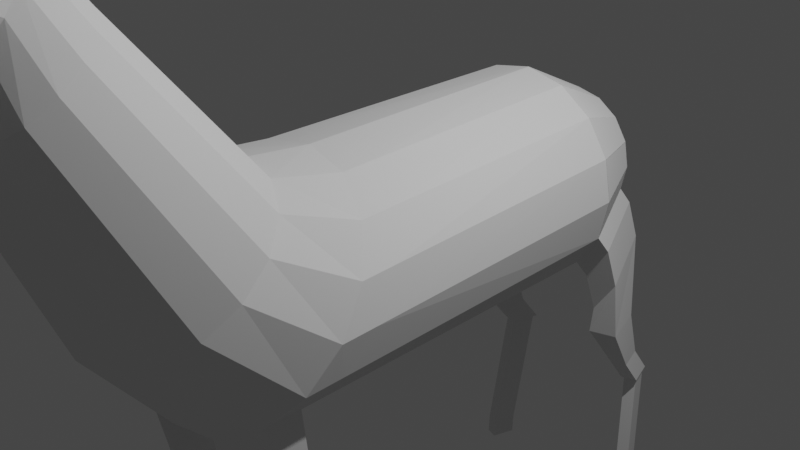 # Source: DEER.blend  (saved by Blender 2.93.21; exported with 4.5.12 LTS)
import bpy
from mathutils import Matrix  # noqa: F401  (used for matrix-valued properties, if any)

bpy.ops.wm.read_factory_settings(use_empty=True)
scene = bpy.context.scene
scene.name = 'Scene'

# ---- collections
col_collection = bpy.data.collections.new('Collection'); scene.collection.children.link(col_collection)

# ---- world
world_world = bpy.data.worlds.new('World'); scene.world = world_world
world_world.use_nodes = True; world_world.node_tree.nodes.clear()
_N = world_world.node_tree.nodes; _L = world_world.node_tree.links
n0 = _N.new('ShaderNodeOutputWorld'); n0.name = 'World Output'; n0.location = (300, 300)
n1 = _N.new('ShaderNodeBackground'); n1.name = 'Background'; n1.location = (10, 300)
n1.inputs[0].default_value = (0.05088, 0.05088, 0.05088, 1.0)
_L.new(n1.outputs[0], n0.inputs[0])
n0.is_active_output = True
world_world.color = (0.05088, 0.05088, 0.05088)
world_world.use_sun_shadow = False
world_world.sun_shadow_jitter_overblur = 0.0

# ---- cameras
cam_camera = bpy.data.cameras.new('Camera')
cam_camera.clip_end = 100.0
cam_camera.ortho_scale = 7.314

# ---- lights
light_light = bpy.data.lights.new('Light', 'POINT')
light_light.transmission_factor = 0.0
light_light.energy = 1000.0
light_light.shadow_soft_size = 0.1
light_light.shadow_maximum_resolution = 0.006
light_light.use_absolute_resolution = True

# ---- meshes
me_cylinder = bpy.data.meshes.new('Cylinder')
me_cylinder.from_pydata([(0.4576, 1.096, -1.093), (0.5371, 1.036, 0.6855), (0.8456, 0.8363, -1.093), (0.9924, 0.7909, 0.7891), (1.105, 0.4484, -1.093), (1.297, 0.4238, 0.9443), (1.196, -0.009243, -1.093), (1.403, -0.009243, 1.127), (1.105, -0.4669, -1.093), (1.297, -0.4423, 1.31), (0.8456, -0.8548, -1.093), (0.9924, -0.8093, 1.465), (0.4576, -1.114, -1.093), (0.5371, -1.055, 1.569), (-0.4576, -1.114, -1.093), (-0.5371, -1.055, 1.569), (-0.8456, -0.8548, -1.093), (-0.9924, -0.8093, 1.465), (-1.105, -0.4669, -1.093), (-1.297, -0.4423, 1.31), (-1.196, -0.009243, -1.093), (-1.403, -0.009243, 1.127), (-1.105, 0.4484, -1.093), (-0.8456, 0.8363, -1.093), (-0.4576, 1.096, -1.093), (-0.5371, 1.036, 0.6855), (0.4248, 1.145, 1.085), (0.7849, 1.005, 1.198), (1.026, 0.7964, 1.367), (1.11, 0.55, 1.566), (1.026, 0.3037, 1.765), (0.7849, 0.0948, 1.934), (0.4248, -0.04476, 2.047), (-0.4248, -0.04476, 2.047), (-0.7849, 0.0948, 1.934), (-1.026, 0.3037, 1.765), (-0.4248, 1.145, 1.085), (0.2887, 0.6878, -1.62), (0.5335, 0.5242, -1.62), (0.697, 0.2795, -1.62), (0.7544, -0.009243, -1.62), (0.697, -0.298, -1.62), (0.5335, -0.5427, -1.62), (0.2887, -0.7063, -1.62), (-0.2887, -0.7063, -1.62), (-0.5335, -0.5427, -1.62), (-0.697, -0.298, -1.62), (-0.7544, -0.009243, -1.62), (-0.697, 0.2795, -1.62), (-0.5335, 0.5242, -1.62), (-0.2887, 0.6878, -1.62), (0.05627, 0.03816, -1.813), (0.104, 0.02704, -1.813), (0.1358, 0.01039, -1.813), (0.147, -0.009243, -1.812), (0.1358, -0.02888, -1.812), (0.104, -0.04553, -1.812), (0.05627, -0.05665, -1.812), (-0.05627, -0.05665, -1.812), (-0.104, -0.04553, -1.812), (-0.1358, -0.02888, -1.812), (-0.147, -0.009243, -1.812), (-0.1358, 0.01039, -1.813), (-0.104, 0.02704, -1.813), (-0.05627, 0.03816, -1.813), (0.5289, 1.042, 0.5016), (0.9772, 0.7956, 0.5945), (1.277, 0.4263, 0.7336), (1.382, -0.009243, 0.8976), (1.277, -0.4448, 1.062), (0.9772, -0.814, 1.201), (0.5289, -1.061, 1.294), (-0.5289, -1.061, 1.294), (-0.9772, -0.814, 1.201), (-1.277, -0.4448, 1.062), (-1.382, -0.009243, 0.8976), (-0.5289, 1.042, 0.5016), (0.4632, -2.617, 1.39), (0.9192, -2.622, 1.282), (0.8818, -2.614, 1.045), (0.4298, -2.614, 1.143), (0.5408, -4.625, 1.293), (0.7823, -4.627, 1.236), (0.7625, -4.623, 1.11), (0.523, -4.623, 1.162), (1.146, -0.6667, -1.175), (0.8865, -1.055, -1.175), (0.738, -0.4978, -1.702), (0.5744, -0.7426, -1.702), (1.192, -1.126, -1.253), (0.9328, -1.514, -1.253), (0.7842, -0.9569, -1.78), (0.6207, -1.202, -1.78), (1.226, -1.796, -1.286), (0.923, -1.81, -1.236), (0.9837, -1.869, -1.655), (0.7923, -1.878, -1.623), (1.105, -2.439, -1.554), (0.9161, -2.447, -1.523), (0.9538, -2.484, -1.783), (0.8348, -2.489, -1.764), (1.085, -2.805, -1.722), (0.8963, -2.813, -1.691), (0.934, -2.85, -1.952), (0.8151, -2.855, -1.932), (1.048, -2.811, -1.747), (0.9051, -2.818, -1.723), (0.9337, -2.845, -1.921), (0.8434, -2.85, -1.906), (1.165, -4.469, -1.664), (1.022, -4.476, -1.64), (1.051, -4.504, -1.838), (0.9607, -4.508, -1.823), (0.1728, 0.4079, -1.812), (0.3193, 0.31, -1.812), (0.4171, 0.1635, -1.812), (0.4515, -0.009243, -1.812), (0.4171, -0.182, -1.812), (0.3193, -0.3285, -1.812), (0.1728, -0.4264, -1.812), (-0.1728, -0.4264, -1.812), (-0.3193, -0.3285, -1.812), (-0.4171, -0.182, -1.812), (-0.4515, -0.009243, -1.812), (-0.4171, 0.1635, -1.812), (-0.3193, 0.31, -1.812), (-0.1728, 0.4079, -1.812), (0.004762, -0.1115, -1.896), (0.08882, -0.1137, -1.893), (0.1601, -0.1199, -1.884), (0.2077, -0.1291, -1.871), (0.2244, -0.14, -1.855), (0.2077, -0.1509, -1.839), (0.1601, -0.1602, -1.826), (0.08882, -0.1663, -1.817), (0.004762, -0.1685, -1.814), (-0.0793, -0.1663, -1.817), (-0.1506, -0.1602, -1.826), (-0.1982, -0.1509, -1.839), (-0.2149, -0.14, -1.855), (-0.1982, -0.1291, -1.871), (-0.1506, -0.1199, -1.884), (-0.0793, -0.1137, -1.893), (0.0, 1.187, -1.093), (0.0, 1.122, 0.6491), (-0.4576, 1.096, -1.093), (-0.5371, 1.036, 0.6855), (-0.8456, 0.8363, -1.093), (-0.9924, 0.7909, 0.7891), (-1.105, 0.4484, -1.093), (-1.297, 0.4238, 0.9443), (-1.196, -0.009243, -1.093), (-1.403, -0.009243, 1.127), (-1.105, -0.4669, -1.093), (-1.297, -0.4423, 1.31), (-0.8456, -0.8548, -1.093), (-0.9924, -0.8093, 1.465), (-0.4576, -1.114, -1.093), (-0.5371, -1.055, 1.569), (0.0, -1.205, -1.093), (0.0, -1.141, 1.605), (0.4576, -1.114, -1.093), (0.5371, -1.055, 1.569), (0.8456, -0.8548, -1.093), (0.9924, -0.8093, 1.465), (1.105, -0.4669, -1.093), (1.297, -0.4423, 1.31), (1.196, -0.009243, -1.093), (1.403, -0.009243, 1.127), (1.105, 0.4484, -1.093), (0.8456, 0.8363, -1.093), (0.4576, 1.096, -1.093), (0.5371, 1.036, 0.6855), (-0.4248, 1.145, 1.085), (0.0, 1.194, 1.045), (-0.7849, 1.005, 1.198), (-1.026, 0.7964, 1.367), (-1.11, 0.55, 1.566), (-1.026, 0.3037, 1.765), (-0.7849, 0.0948, 1.934), (-0.4248, -0.04476, 2.047), (0.0, -0.09377, 2.087), (0.4248, -0.04476, 2.047), (0.7849, 0.0948, 1.934), (1.026, 0.3037, 1.765), (0.4248, 1.145, 1.085), (0.0, 0.7452, -1.62), (-0.2887, 0.6878, -1.62), (-0.5335, 0.5242, -1.62), (-0.697, 0.2795, -1.62), (-0.7544, -0.009243, -1.62), (-0.697, -0.298, -1.62), (-0.5335, -0.5427, -1.62), (-0.2887, -0.7063, -1.62), (0.0, -0.7637, -1.62), (0.2887, -0.7063, -1.62), (0.5335, -0.5427, -1.62), (0.697, -0.298, -1.62), (0.7544, -0.009243, -1.62), (0.697, 0.2795, -1.62), (0.5335, 0.5242, -1.62), (0.2887, 0.6878, -1.62), (0.0, 0.04207, -1.813), (-0.05627, 0.03816, -1.813), (-0.104, 0.02704, -1.813), (-0.1358, 0.01039, -1.813), (-0.147, -0.009243, -1.812), (-0.1358, -0.02888, -1.812), (-0.104, -0.04553, -1.812), (-0.05627, -0.05665, -1.812), (0.0, -0.06056, -1.812), (0.05627, -0.05665, -1.812), (0.104, -0.04553, -1.812), (0.1358, -0.02888, -1.812), (0.147, -0.009243, -1.812), (0.1358, 0.01039, -1.813), (0.104, 0.02704, -1.813), (0.05627, 0.03816, -1.813), (0.0, 1.129, 0.469), (-0.5289, 1.042, 0.5016), (-0.9772, 0.7956, 0.5945), (-1.277, 0.4263, 0.7336), (-1.382, -0.009243, 0.8976), (-1.277, -0.4448, 1.062), (-0.9772, -0.814, 1.201), (-0.5289, -1.061, 1.294), (0.0, -1.147, 1.326), (0.5289, -1.061, 1.294), (0.9772, -0.814, 1.201), (1.277, -0.4448, 1.062), (1.382, -0.009243, 0.8976), (0.5289, 1.042, 0.5016), (-0.4632, -2.617, 1.39), (-0.9192, -2.622, 1.282), (-0.8818, -2.614, 1.045), (-0.4298, -2.614, 1.143), (-0.5408, -4.625, 1.293), (-0.7823, -4.627, 1.236), (-0.7625, -4.623, 1.11), (-0.523, -4.623, 1.162), (-1.146, -0.6667, -1.175), (-0.8865, -1.055, -1.175), (-0.738, -0.4978, -1.702), (-0.5744, -0.7426, -1.702), (-1.192, -1.126, -1.253), (-0.9328, -1.514, -1.253), (-0.7842, -0.9569, -1.78), (-0.6207, -1.202, -1.78), (-1.226, -1.796, -1.286), (-0.923, -1.81, -1.236), (-0.9837, -1.869, -1.655), (-0.7923, -1.878, -1.623), (-1.105, -2.439, -1.554), (-0.9161, -2.447, -1.523), (-0.9538, -2.484, -1.783), (-0.8348, -2.489, -1.764), (-1.085, -2.805, -1.722), (-0.8963, -2.813, -1.691), (-0.934, -2.85, -1.952), (-0.8151, -2.855, -1.932), (-1.048, -2.811, -1.747), (-0.9051, -2.818, -1.723), (-0.9337, -2.845, -1.921), (-0.8434, -2.85, -1.906), (-1.165, -4.469, -1.664), (-1.022, -4.476, -1.64), (-1.051, -4.504, -1.838), (-0.9607, -4.508, -1.823), (0.0, 0.4423, -1.812), (-0.1728, 0.4079, -1.812), (-0.3193, 0.31, -1.812), (-0.4171, 0.1635, -1.812), (-0.4515, -0.009243, -1.812), (-0.4171, -0.182, -1.812), (-0.3193, -0.3285, -1.812), (-0.1728, -0.4264, -1.812), (0.0, -0.4608, -1.812), (0.1728, -0.4264, -1.812), (0.3193, -0.3285, -1.812), (0.4171, -0.182, -1.812), (0.4515, -0.009243, -1.812), (0.4171, 0.1635, -1.812), (0.3193, 0.31, -1.812), (0.1728, 0.4079, -1.812), (-0.004762, -0.08871, -1.856), (-0.06103, -0.09262, -1.856), (-0.1087, -0.1037, -1.855), (-0.1406, -0.1204, -1.855), (-0.1518, -0.14, -1.855), (-0.1406, -0.1597, -1.855), (-0.1087, -0.1763, -1.855), (-0.06103, -0.1874, -1.854), (-0.004762, -0.1913, -1.854), (0.0515, -0.1874, -1.854), (0.0992, -0.1763, -1.855), (0.1311, -0.1597, -1.855), (0.1423, -0.14, -1.855), (0.1311, -0.1204, -1.855), (0.0992, -0.1037, -1.855), (0.0515, -0.09262, -1.856), (0.004762, -0.3029, -1.94), (0.08882, -0.3051, -1.937), (0.1601, -0.3113, -1.928), (0.2077, -0.3205, -1.915), (0.2244, -0.3314, -1.899), (0.2077, -0.3423, -1.883), (0.1601, -0.3516, -1.87), (0.08882, -0.3577, -1.861), (0.004762, -0.3599, -1.858), (-0.0793, -0.3577, -1.861), (-0.1506, -0.3516, -1.87), (-0.1982, -0.3423, -1.883), (-0.2149, -0.3314, -1.899), (-0.1982, -0.3205, -1.915), (-0.1506, -0.3113, -1.928), (-0.0793, -0.3051, -1.937), (0.004762, -0.3793, -1.945), (0.06617, -0.3809, -1.943), (0.1182, -0.3854, -1.936), (0.153, -0.3921, -1.926), (0.1652, -0.4001, -1.915), (0.153, -0.408, -1.903), (0.1182, -0.4148, -1.894), (0.06617, -0.4193, -1.887), (0.004762, -0.4209, -1.885), (-0.05664, -0.4193, -1.887), (-0.1087, -0.4148, -1.894), (-0.1435, -0.408, -1.903), (-0.1557, -0.4001, -1.915), (-0.1435, -0.3921, -1.926), (-0.1087, -0.3854, -1.936), (-0.05664, -0.3809, -1.943), (0.004762, -0.4688, -1.948), (0.0354, -0.4696, -1.947), (0.06138, -0.4719, -1.944), (0.07874, -0.4753, -1.939), (0.08483, -0.4792, -1.933), (0.07874, -0.4832, -1.927), (0.06138, -0.4866, -1.923), (0.0354, -0.4888, -1.919), (0.004762, -0.4896, -1.918), (-0.02588, -0.4888, -1.919), (-0.05186, -0.4866, -1.923), (-0.06922, -0.4832, -1.927), (-0.07531, -0.4792, -1.933), (-0.06922, -0.4753, -1.939), (-0.05186, -0.4719, -1.944), (-0.02588, -0.4696, -1.947), (0.3505, 2.85, 1.882), (0.5984, 2.754, 1.96), (0.7641, 2.61, 2.076), (0.8223, 2.441, 2.214), (0.7641, 2.271, 2.351), (0.5984, 2.127, 2.467), (0.3505, 2.031, 2.545), (-0.2345, 2.031, 2.545), (-0.4825, 2.127, 2.467), (-0.2345, 2.85, 1.882), (0.05798, 2.884, 1.855), (-0.4825, 2.754, 1.96), (-0.6481, 2.61, 2.076), (-0.7063, 2.441, 2.214), (-0.6481, 2.271, 2.351), (-0.4825, 2.127, 2.467), (0.05798, 1.998, 2.572), (0.2782, 3.44, 2.129), (0.4848, 3.332, 2.178), (0.6229, 3.17, 2.252), (0.6714, 2.98, 2.34), (0.6229, 2.789, 2.427), (0.4848, 2.627, 2.501), (0.2782, 2.519, 2.551), (-0.2093, 2.519, 2.551), (-0.416, 2.627, 2.501), (-0.2093, 3.44, 2.129), (0.03441, 3.478, 2.111), (-0.416, 3.332, 2.178), (-0.5541, 3.17, 2.252), (-0.6025, 2.98, 2.34), (-0.5541, 2.789, 2.427), (-0.416, 2.627, 2.501), (0.03441, 2.481, 2.568), (0.2782, 3.767, 2.529), (0.5209, 3.633, 2.563), (0.67, 3.434, 2.622), (0.6714, 3.243, 2.684), (0.6229, 3.026, 2.748), (0.4848, 2.842, 2.802), (0.2782, 2.719, 2.838), (-0.2093, 2.719, 2.838), (-0.416, 2.842, 2.802), (-0.2093, 3.767, 2.588), (0.03441, 3.81, 2.575), (-0.452, 3.632, 2.621), (-0.6012, 3.434, 2.622), (-0.6025, 3.243, 2.684), (-0.5541, 3.026, 2.748), (-0.416, 2.842, 2.802), (0.03441, 2.676, 2.851), (0.1932, 3.531, 2.879), (0.3349, 3.441, 2.896), (0.4295, 3.306, 2.921), (0.4628, 3.147, 2.951), (0.4295, 2.988, 2.981), (0.3349, 2.853, 3.006), (0.1932, 2.763, 3.023), (-0.141, 2.763, 3.023), (-0.2827, 2.853, 3.006), (-0.141, 3.531, 2.879), (0.02608, 3.562, 2.873), (-0.2827, 3.441, 2.896), (-0.3774, 3.306, 2.921), (-0.4106, 3.147, 2.951), (-0.3774, 2.988, 2.981), (-0.2827, 2.853, 3.006), (0.02608, 2.732, 3.029), (0.08338, 3.275, 3.246), (0.1411, 3.243, 3.258), (0.1796, 3.194, 3.276), (0.1932, 3.137, 3.297), (0.1796, 3.079, 3.318), (0.1411, 3.03, 3.336), (0.1673, 2.969, 3.353), (-0.1292, 2.969, 3.353), (-0.1104, 3.03, 3.336), (-0.05274, 3.275, 3.246), (0.01532, 3.287, 3.242), (-0.1104, 3.243, 3.258), (-0.149, 3.194, 3.276), (-0.1625, 3.137, 3.297), (-0.149, 3.079, 3.318), (-0.1104, 3.03, 3.336), (0.01907, 2.961, 3.357), (0.07478, 3.264, 3.336), (0.1259, 3.242, 3.344), (0.1601, 3.211, 3.355), (0.1721, 3.173, 3.369), (0.1601, 3.136, 3.383), (0.1259, 3.105, 3.394), (0.07478, 3.083, 3.402), (-0.04583, 3.083, 3.402), (-0.09696, 3.105, 3.394), (-0.04583, 3.264, 3.336), (0.01447, 3.271, 3.333), (-0.09696, 3.242, 3.344), (-0.1311, 3.211, 3.355), (-0.1431, 3.173, 3.369), (-0.1311, 3.136, 3.383), (-0.09696, 3.105, 3.394), (0.01447, 3.076, 3.405), (0.02608, 2.719, 2.885), (0.1932, 2.752, 2.886), (-0.141, 2.752, 2.886), (0.01907, 2.803, 3.245), (0.1673, 2.812, 3.243), (-0.1292, 2.812, 3.243), (0.2782, 3.575, 2.318), (0.03441, 2.562, 2.651), (-0.2093, 3.575, 2.318), (-0.5541, 2.887, 2.584), (0.2782, 2.602, 2.635), (-0.416, 2.716, 2.649), (0.03441, 3.615, 2.303), (-0.6025, 3.088, 2.506), (0.4848, 2.716, 2.649), (0.7255, 3.241, 2.615), (-0.416, 2.716, 2.649), (-0.6216, 3.34, 2.657), (-0.512, 3.564, 2.582), (0.6302, 3.526, 2.578), (-0.2093, 2.602, 2.693), (0.6714, 3.088, 2.506), (0.6229, 2.887, 2.584), (1.177, 3.376, 2.586), (-1.001, 3.609, 2.675), (-0.9579, 4.026, 2.557), (1.165, 3.88, 2.533), (1.452, 3.89, 2.628), (-1.21, 4.071, 2.655), (-1.166, 4.284, 2.59), (1.427, 4.095, 2.604), (0.5874, 3.537, 2.517), (0.7142, 3.159, 2.567), (1.161, 3.915, 2.473), (1.237, 3.308, 2.545), (1.493, 4.189, 2.547), (1.533, 3.862, 2.586), (-0.6582, 3.256, 2.633), (-0.5159, 3.548, 2.537), (-1.079, 3.537, 2.66), (-0.9791, 4.023, 2.513), (-1.305, 4.031, 2.635), (-1.241, 4.34, 2.541), (0.5652, 3.55, 2.569), (0.692, 3.172, 2.618), (1.211, 3.323, 2.596), (1.135, 3.929, 2.524), (1.467, 4.204, 2.598), (1.508, 3.877, 2.636), (-0.3535, 3.4, 2.861), (0.4801, 3.432, 2.798), (0.4801, 3.406, 2.775), (0.4801, 3.366, 2.759), (0.4801, 3.318, 2.753), (0.4801, 3.271, 2.759), (0.4801, 3.231, 2.774), (0.4801, 3.204, 2.797), (-0.3819, 3.427, 2.844), (-0.3681, 3.198, 2.824), (0.5136, 3.432, 2.806), (0.542, 3.406, 2.789), (0.561, 3.366, 2.778), (0.5677, 3.318, 2.774), (0.561, 3.271, 2.778), (0.542, 3.231, 2.789), (0.5136, 3.204, 2.805), (-0.3279, 3.225, 2.824), (-0.3011, 3.265, 2.825), (0.5275, 3.432, 2.825), (0.5677, 3.405, 2.825), (0.5945, 3.365, 2.825), (0.6039, 3.318, 2.825), (0.5945, 3.27, 2.825), (0.5677, 3.23, 2.824), (0.5275, 3.203, 2.824), (-0.2917, 3.313, 2.825), (-0.3011, 3.36, 2.825), (0.5136, 3.432, 2.844), (0.542, 3.405, 2.861), (0.561, 3.365, 2.871), (0.5677, 3.317, 2.875), (0.561, 3.27, 2.871), (0.542, 3.23, 2.86), (0.5136, 3.203, 2.844), (-0.3279, 3.4, 2.825), (-0.3681, 3.427, 2.825), (0.4801, 3.432, 2.852), (0.4801, 3.405, 2.875), (0.4801, 3.364, 2.891), (0.4801, 3.317, 2.896), (0.4801, 3.27, 2.89), (0.4801, 3.23, 2.875), (0.4801, 3.203, 2.852), (-0.3819, 3.199, 2.805), (0.4801, 3.441, 2.825), (0.4467, 3.432, 2.844), (0.4183, 3.405, 2.861), (0.3993, 3.365, 2.871), (0.3926, 3.317, 2.875), (0.3993, 3.27, 2.871), (0.4183, 3.23, 2.86), (0.4467, 3.203, 2.844), (-0.3535, 3.226, 2.789), (-0.3346, 3.266, 2.778), (0.4328, 3.432, 2.825), (0.3926, 3.405, 2.825), (0.3658, 3.365, 2.825), (0.3564, 3.318, 2.825), (0.3658, 3.27, 2.825), (0.3926, 3.23, 2.824), (0.4328, 3.203, 2.824), (0.4801, 3.194, 2.824), (-0.3279, 3.313, 2.774), (0.4467, 3.432, 2.806), (0.4183, 3.406, 2.789), (0.3993, 3.366, 2.778), (0.3926, 3.318, 2.774), (0.3993, 3.271, 2.778), (0.4183, 3.231, 2.789), (0.4467, 3.204, 2.805), (-0.3346, 3.361, 2.778), (-0.3535, 3.401, 2.789), (-0.3819, 3.427, 2.806), (-0.4154, 3.199, 2.797), (-0.4154, 3.226, 2.774), (-0.4154, 3.265, 2.817), (-0.4154, 3.313, 2.812), (-0.4154, 3.36, 2.817), (-0.4154, 3.401, 2.775), (-0.4154, 3.427, 2.798), (-0.3346, 3.359, 2.871), (-0.3279, 3.312, 2.875), (-0.3346, 3.265, 2.871), (-0.3535, 3.225, 2.86), (-0.3819, 3.198, 2.844), (-0.4154, 3.427, 2.852), (-0.4154, 3.4, 2.875), (-0.4154, 3.359, 2.891), (-0.4154, 3.312, 2.896), (-0.4154, 3.265, 2.89), (-0.4154, 3.225, 2.875), (-0.4154, 3.198, 2.852), (-0.4154, 3.436, 2.825), (-0.4489, 3.427, 2.844), (-0.4773, 3.4, 2.861), (-0.4963, 3.359, 2.871), (-0.5029, 3.312, 2.875), (-0.4963, 3.265, 2.871), (-0.4773, 3.225, 2.86), (-0.4489, 3.198, 2.844), (-0.4628, 3.427, 2.825), (-0.5029, 3.4, 2.825), (-0.5298, 3.36, 2.825), (-0.5392, 3.313, 2.825), (-0.5298, 3.265, 2.825), (-0.5029, 3.225, 2.824), (-0.4628, 3.198, 2.824), (-0.4154, 3.189, 2.824), (-0.4489, 3.427, 2.806), (-0.4773, 3.401, 2.789), (-0.4963, 3.361, 2.778), (-0.5029, 3.313, 2.774), (-0.4963, 3.266, 2.778), (-0.4773, 3.226, 2.789), (-0.4489, 3.199, 2.805), (0.5408, -4.866, 1.298), (0.7823, -4.868, 1.241), (0.7625, -4.864, 1.115), (0.523, -4.864, 1.167), (1.165, -4.711, -1.659), (1.022, -4.717, -1.635), (1.051, -4.745, -1.833), (0.9607, -4.749, -1.818), (-0.5408, -4.866, 1.298), (-0.7823, -4.868, 1.241), (-0.7625, -4.864, 1.115), (-0.523, -4.864, 1.167), (-1.165, -4.711, -1.659), (-1.022, -4.717, -1.635), (-1.051, -4.745, -1.833), (-0.9607, -4.749, -1.818), (-0.602, 3.28, 2.663), (-0.4597, 3.571, 2.567), (-0.9306, 4.059, 2.543), (-1.031, 3.573, 2.69), (-1.256, 4.068, 2.665), (-1.192, 4.377, 2.572), (-0.6448, 3.322, 2.627), (-0.5352, 3.546, 2.553), (-0.9758, 4.003, 2.528), (-1.019, 3.586, 2.645), (-1.228, 4.048, 2.625), (-1.184, 4.261, 2.561), (0.6418, 3.515, 2.541), (0.7372, 3.231, 2.578), (1.19, 3.364, 2.549), (1.179, 3.869, 2.496), (1.441, 4.084, 2.567), (1.466, 3.879, 2.591)], [], [(218, 144, 1, 65), (65, 1, 3, 66), (66, 3, 5, 67), (67, 5, 7, 68), (68, 7, 9, 69), (69, 9, 11, 70), (70, 11, 78, 79), (71, 13, 160, 226), (226, 160, 15, 72), (72, 15, 17, 73), (73, 17, 19, 74), (74, 19, 21, 75), (7, 5, 28, 29), (76, 25, 144, 218), (159, 14, 44, 194), (15, 160, 181, 33), (3, 1, 26, 27), (13, 11, 31, 32), (9, 7, 29, 30), (17, 15, 33, 34), (5, 3, 27, 28), (160, 13, 32, 181), (1, 144, 174, 26), (11, 9, 30, 31), (19, 17, 34, 35), (144, 25, 36, 174), (45, 46, 122, 121), (22, 23, 49, 48), (0, 2, 38, 37), (10, 12, 43, 42), (18, 20, 47, 46), (6, 8, 41, 40), (14, 16, 45, 44), (23, 24, 50, 49), (2, 4, 39, 38), (12, 159, 194, 43), (143, 0, 37, 186), (20, 22, 48, 47), (42, 41, 87, 88), (16, 18, 46, 45), (24, 143, 186, 50), (4, 6, 40, 39), (39, 40, 116, 115), (46, 47, 123, 122), (40, 41, 117, 116), (47, 48, 124, 123), (41, 42, 118, 117), (48, 49, 125, 124), (42, 43, 119, 118), (49, 50, 126, 125), (43, 194, 276, 119), (186, 37, 113, 268), (50, 186, 268, 126), (194, 44, 120, 276), (37, 38, 114, 113), (44, 45, 121, 120), (38, 39, 115, 114), (58, 59, 137, 136), (24, 76, 218, 143), (18, 74, 75, 20), (16, 73, 74, 18), (14, 72, 73, 16), (159, 226, 72, 14), (12, 71, 226, 159), (10, 70, 71, 12), (8, 69, 70, 10), (6, 68, 69, 8), (4, 67, 68, 6), (2, 66, 67, 4), (0, 65, 66, 2), (143, 218, 65, 0), (80, 79, 83, 84), (11, 13, 77, 78), (13, 71, 80, 77), (71, 70, 79, 80), (110, 112, 622, 620), (79, 78, 82, 83), (77, 80, 84, 81), (78, 77, 81, 82), (85, 86, 90, 89), (8, 10, 86, 85), (10, 42, 88, 86), (41, 8, 85, 87), (91, 89, 93, 95), (87, 85, 89, 91), (88, 87, 91, 92), (86, 88, 92, 90), (95, 93, 97, 99), (92, 91, 95, 96), (90, 92, 96, 94), (89, 90, 94, 93), (100, 99, 103, 104), (96, 95, 99, 100), (94, 96, 100, 98), (93, 94, 98, 97), (102, 104, 108, 106), (98, 100, 104, 102), (97, 98, 102, 101), (99, 97, 101, 103), (107, 105, 109, 111), (101, 102, 106, 105), (103, 101, 105, 107), (104, 103, 107, 108), (239, 236, 623, 626), (108, 107, 111, 112), (106, 108, 112, 110), (105, 106, 110, 109), (51, 202, 268, 113), (52, 51, 113, 114), (53, 52, 114, 115), (54, 53, 115, 116), (55, 54, 116, 117), (56, 55, 117, 118), (57, 56, 118, 119), (210, 57, 119, 276), (58, 210, 276, 120), (59, 58, 120, 121), (60, 59, 121, 122), (61, 60, 122, 123), (62, 61, 123, 124), (63, 62, 124, 125), (64, 63, 125, 126), (202, 64, 126, 268), (139, 140, 313, 312), (52, 53, 130, 129), (59, 60, 138, 137), (53, 54, 131, 130), (60, 61, 139, 138), (54, 55, 132, 131), (61, 62, 140, 139), (55, 56, 133, 132), (62, 63, 141, 140), (56, 57, 134, 133), (63, 64, 142, 141), (57, 210, 135, 134), (202, 51, 128, 127), (64, 202, 127, 142), (210, 58, 136, 135), (51, 52, 129, 128), (218, 219, 146, 144), (219, 220, 148, 146), (220, 221, 150, 148), (221, 222, 152, 150), (222, 223, 154, 152), (223, 224, 156, 154), (224, 234, 233, 156), (225, 226, 160, 158), (226, 227, 162, 160), (227, 228, 164, 162), (228, 229, 166, 164), (229, 230, 168, 166), (152, 177, 176, 150), (231, 218, 144, 172), (159, 194, 195, 161), (162, 182, 181, 160), (148, 175, 173, 146), (158, 180, 179, 156), (154, 178, 177, 152), (164, 183, 182, 162), (150, 176, 175, 148), (160, 181, 180, 158), (146, 173, 174, 144), (156, 179, 178, 154), (166, 184, 183, 164), (144, 174, 185, 172), (196, 278, 279, 197), (169, 199, 200, 170), (145, 187, 188, 147), (155, 192, 193, 157), (165, 197, 198, 167), (151, 190, 191, 153), (161, 195, 196, 163), (170, 200, 201, 171), (147, 188, 189, 149), (157, 193, 194, 159), (143, 186, 187, 145), (167, 198, 199, 169), (192, 243, 242, 191), (163, 196, 197, 165), (171, 201, 186, 143), (149, 189, 190, 151), (189, 271, 272, 190), (197, 279, 280, 198), (190, 272, 273, 191), (198, 280, 281, 199), (191, 273, 274, 192), (199, 281, 282, 200), (192, 274, 275, 193), (200, 282, 283, 201), (193, 275, 276, 194), (186, 268, 269, 187), (201, 283, 268, 186), (194, 276, 277, 195), (187, 269, 270, 188), (195, 277, 278, 196), (188, 270, 271, 189), (211, 293, 294, 212), (171, 143, 218, 231), (165, 167, 230, 229), (163, 165, 229, 228), (161, 163, 228, 227), (159, 161, 227, 226), (157, 159, 226, 225), (155, 157, 225, 224), (153, 155, 224, 223), (151, 153, 223, 222), (149, 151, 222, 221), (147, 149, 221, 220), (145, 147, 220, 219), (143, 145, 219, 218), (235, 239, 238, 234), (156, 233, 232, 158), (158, 232, 235, 225), (225, 235, 234, 224), (112, 111, 621, 622), (234, 238, 237, 233), (232, 236, 239, 235), (233, 237, 236, 232), (240, 244, 245, 241), (153, 240, 241, 155), (155, 241, 243, 192), (191, 242, 240, 153), (246, 250, 248, 244), (242, 246, 244, 240), (243, 247, 246, 242), (241, 245, 247, 243), (250, 254, 252, 248), (247, 251, 250, 246), (245, 249, 251, 247), (244, 248, 249, 245), (255, 259, 258, 254), (251, 255, 254, 250), (249, 253, 255, 251), (248, 252, 253, 249), (257, 261, 263, 259), (253, 257, 259, 255), (252, 256, 257, 253), (254, 258, 256, 252), (262, 266, 264, 260), (256, 260, 261, 257), (258, 262, 260, 256), (259, 263, 262, 258), (237, 238, 625, 624), (263, 267, 266, 262), (261, 265, 267, 263), (260, 264, 265, 261), (203, 269, 268, 202), (204, 270, 269, 203), (205, 271, 270, 204), (206, 272, 271, 205), (207, 273, 272, 206), (208, 274, 273, 207), (209, 275, 274, 208), (210, 276, 275, 209), (211, 277, 276, 210), (212, 278, 277, 211), (213, 279, 278, 212), (214, 280, 279, 213), (215, 281, 280, 214), (216, 282, 281, 215), (217, 283, 282, 216), (202, 268, 283, 217), (284, 299, 298, 297, 296, 295, 294, 293, 292, 291, 290, 289, 288, 287, 286, 285), (204, 286, 287, 205), (212, 294, 295, 213), (205, 287, 288, 206), (213, 295, 296, 214), (206, 288, 289, 207), (214, 296, 297, 215), (207, 289, 290, 208), (215, 297, 298, 216), (208, 290, 291, 209), (216, 298, 299, 217), (209, 291, 292, 210), (202, 284, 285, 203), (217, 299, 284, 202), (210, 292, 293, 211), (203, 285, 286, 204), (311, 312, 328, 327), (132, 133, 306, 305), (140, 141, 314, 313), (133, 134, 307, 306), (141, 142, 315, 314), (134, 135, 308, 307), (127, 128, 301, 300), (142, 127, 300, 315), (135, 136, 309, 308), (128, 129, 302, 301), (136, 137, 310, 309), (129, 130, 303, 302), (137, 138, 311, 310), (130, 131, 304, 303), (138, 139, 312, 311), (131, 132, 305, 304), (317, 318, 334, 333), (304, 305, 321, 320), (312, 313, 329, 328), (305, 306, 322, 321), (313, 314, 330, 329), (306, 307, 323, 322), (314, 315, 331, 330), (307, 308, 324, 323), (300, 301, 317, 316), (315, 300, 316, 331), (308, 309, 325, 324), (301, 302, 318, 317), (309, 310, 326, 325), (302, 303, 319, 318), (310, 311, 327, 326), (303, 304, 320, 319), (332, 333, 334, 335, 336, 337, 338, 339, 340, 341, 342, 343, 344, 345, 346, 347), (325, 326, 342, 341), (318, 319, 335, 334), (326, 327, 343, 342), (319, 320, 336, 335), (327, 328, 344, 343), (320, 321, 337, 336), (328, 329, 345, 344), (321, 322, 338, 337), (329, 330, 346, 345), (322, 323, 339, 338), (330, 331, 347, 346), (323, 324, 340, 339), (316, 317, 333, 332), (331, 316, 332, 347), (324, 325, 341, 340), (34, 33, 355, 356), (178, 179, 363, 362), (28, 27, 349, 350), (29, 28, 350, 351), (30, 29, 351, 352), (174, 173, 357, 358), (31, 30, 352, 353), (173, 175, 359, 357), (32, 31, 353, 354), (175, 176, 360, 359), (181, 32, 354, 364), (176, 177, 361, 360), (26, 174, 358, 348), (33, 181, 364, 355), (177, 178, 362, 361), (27, 26, 348, 349), (364, 354, 371, 381), (348, 358, 375, 365), (362, 363, 380, 379), (355, 364, 381, 372), (349, 348, 365, 366), (356, 355, 372, 373), (350, 349, 366, 367), (358, 357, 374, 375), (351, 350, 367, 368), (357, 359, 376, 374), (352, 351, 368, 369), (359, 360, 377, 376), (353, 352, 369, 370), (360, 361, 378, 377), (354, 353, 370, 371), (361, 362, 379, 378), (472, 471, 385, 386), (632, 631, 394, 393), (464, 472, 386, 387), (631, 463, 395, 394), (460, 464, 387, 388), (463, 459, 396, 395), (457, 460, 388, 398), (456, 462, 392, 382), (459, 461, 397, 396), (470, 457, 398, 389), (493, 456, 382, 383), (466, 470, 389, 390), (494, 493, 383, 384), (462, 458, 391, 392), (471, 494, 384, 385), (458, 632, 393, 391), (388, 387, 404, 405), (395, 396, 413, 412), (398, 388, 405, 415), (382, 392, 409, 399), (396, 397, 414, 413), (389, 398, 415, 406), (383, 382, 399, 400), (390, 389, 406, 407), (384, 383, 400, 401), (392, 391, 408, 409), (385, 384, 401, 402), (391, 393, 410, 408), (386, 385, 402, 403), (393, 394, 411, 410), (387, 386, 403, 404), (394, 395, 412, 411), (409, 408, 425, 426), (402, 401, 418, 419), (408, 410, 427, 425), (403, 402, 419, 420), (410, 411, 428, 427), (404, 403, 420, 421), (411, 412, 429, 428), (405, 404, 421, 422), (412, 413, 430, 429), (406, 415, 450, 452), (399, 409, 426, 416), (413, 414, 431, 430), (423, 406, 452, 455), (400, 399, 416, 417), (407, 406, 423, 424), (401, 400, 417, 418), (429, 430, 447, 446), (432, 422, 439, 449), (416, 426, 443, 433), (430, 431, 448, 447), (423, 432, 449, 440), (417, 416, 433, 434), (424, 423, 440, 441), (418, 417, 434, 435), (426, 425, 442, 443), (419, 418, 435, 436), (425, 427, 444, 442), (420, 419, 436, 437), (427, 428, 445, 444), (421, 420, 437, 438), (428, 429, 446, 445), (422, 421, 438, 439), (450, 451, 454, 453), (452, 450, 453, 455), (415, 405, 451, 450), (405, 422, 454, 451), (433, 443, 442, 444, 445, 446, 447, 448, 441, 440, 449, 439, 438, 437, 436, 435, 434), (369, 368, 471, 472), (379, 380, 461, 459), (372, 381, 457, 470), (376, 377, 631, 632), (366, 365, 456, 493), (370, 369, 472, 464), (373, 372, 470, 466), (377, 378, 463, 631), (367, 366, 493, 494), (375, 374, 458, 462), (371, 370, 464, 460), (365, 375, 462, 456), (368, 367, 494, 471), (378, 379, 459, 463), (381, 371, 460, 457), (374, 376, 632, 458), (633, 632, 488, 490), (497, 498, 486, 485), (636, 633, 490, 492), (498, 495, 484, 486), (482, 481, 483, 484), (484, 483, 485, 486), (495, 494, 482, 484), (496, 497, 485, 483), (494, 493, 481, 482), (493, 496, 483, 481), (488, 487, 489, 490), (490, 489, 491, 492), (634, 635, 491, 489), (632, 631, 487, 488), (635, 636, 492, 491), (631, 634, 489, 487), (480, 476, 646, 647), (478, 474, 640, 641), (465, 469, 493, 494), (473, 465, 494, 495), (469, 476, 496, 493), (480, 477, 498, 497), (477, 473, 495, 498), (476, 480, 497, 496), (506, 505, 514, 515), (504, 503, 512, 513), (502, 501, 510, 511), (500, 544, 509), (561, 506, 515), (505, 504, 513, 514), (503, 502, 511, 512), (501, 500, 509, 510), (511, 510, 519, 520), (509, 544, 518), (561, 515, 524), (514, 513, 522, 523), (512, 511, 520, 521), (510, 509, 518, 519), (515, 514, 523, 524), (513, 512, 521, 522), (561, 524, 533), (523, 522, 531, 532), (521, 520, 529, 530), (519, 518, 527, 528), (524, 523, 532, 533), (522, 521, 530, 531), (520, 519, 528, 529), (518, 544, 527), (528, 527, 536, 537), (533, 532, 541, 542), (531, 530, 539, 540), (529, 528, 537, 538), (527, 544, 536), (561, 533, 542), (532, 531, 540, 541), (530, 529, 538, 539), (542, 541, 550, 551), (540, 539, 548, 549), (538, 537, 546, 547), (536, 544, 545), (561, 542, 551), (541, 540, 549, 550), (539, 538, 547, 548), (537, 536, 545, 546), (545, 544, 554), (561, 551, 560), (550, 549, 558, 559), (548, 547, 556, 557), (546, 545, 554, 555), (551, 550, 559, 560), (549, 548, 557, 558), (547, 546, 555, 556), (559, 558, 567, 568), (557, 556, 565, 566), (555, 554, 563, 564), (560, 559, 568, 569), (558, 557, 566, 567), (556, 555, 564, 565), (554, 544, 563), (561, 560, 569), (569, 568, 505, 506), (567, 566, 503, 504), (565, 564, 501, 502), (563, 544, 500), (561, 569, 506), (568, 567, 504, 505), (566, 565, 502, 503), (564, 563, 500, 501), (573, 574, 552, 543), (575, 576, 562, 553), (577, 578, 571, 570), (579, 592, 572), (607, 573, 543), (574, 575, 553, 552), (576, 577, 570, 562), (578, 579, 572, 571), (570, 571, 534, 526), (572, 592, 535), (607, 543, 508), (552, 553, 517, 516), (562, 570, 526, 525), (571, 572, 535, 534), (543, 552, 516, 508), (553, 562, 525, 517), (607, 508, 584), (516, 517, 582, 583), (525, 526, 580, 581), (534, 535, 507, 499), (508, 516, 583, 584), (517, 525, 581, 582), (526, 534, 499, 580), (535, 592, 507), (499, 507, 585, 586), (584, 583, 590, 591), (582, 581, 588, 589), (580, 499, 586, 587), (507, 592, 585), (607, 584, 591), (583, 582, 589, 590), (581, 580, 587, 588), (591, 590, 598, 599), (589, 588, 596, 597), (587, 586, 594, 595), (585, 592, 593), (607, 591, 599), (590, 589, 597, 598), (588, 587, 595, 596), (586, 585, 593, 594), (593, 592, 600), (607, 599, 606), (598, 597, 604, 605), (596, 595, 602, 603), (594, 593, 600, 601), (599, 598, 605, 606), (597, 596, 603, 604), (595, 594, 601, 602), (605, 604, 612, 613), (603, 602, 610, 611), (601, 600, 608, 609), (606, 605, 613, 614), (604, 603, 611, 612), (602, 601, 609, 610), (600, 592, 608), (607, 606, 614), (614, 613, 574, 573), (612, 611, 576, 575), (610, 609, 578, 577), (608, 592, 579), (607, 614, 573), (613, 612, 575, 574), (611, 610, 577, 576), (609, 608, 579, 578), (617, 616, 615, 618), (619, 620, 622, 621), (625, 626, 623, 624), (627, 629, 630, 628), (238, 239, 626, 625), (111, 109, 619, 621), (82, 81, 615, 616), (265, 264, 627, 628), (83, 82, 616, 617), (266, 267, 630, 629), (81, 84, 618, 615), (267, 265, 628, 630), (84, 83, 617, 618), (264, 266, 629, 627), (236, 237, 624, 623), (109, 110, 620, 619), (468, 467, 631, 632), (475, 468, 632, 633), (467, 474, 634, 631), (478, 479, 636, 635), (479, 475, 633, 636), (474, 478, 635, 634), (640, 637, 638, 639, 642, 641), (479, 478, 641, 642), (468, 475, 639, 638), (475, 479, 642, 639), (474, 467, 637, 640), (467, 468, 638, 637), (646, 643, 644, 645, 648, 647), (477, 480, 647, 648), (465, 473, 645, 644), (473, 477, 648, 645), (476, 469, 643, 646), (469, 465, 644, 643), (432, 423, 455, 453, 454, 422)])
_uv = me_cylinder.uv_layers.new(name='UVMap')
_uv.uv.foreach_set('vector', [1.0, 0.9483, 1.0, 1.0, 0.9375, 1.0, 0.9375, 0.9483, 0.9375, 0.9483, 0.9375, 1.0, 0.875, 1.0, 0.875, 0.9483, 0.875, 0.9483, 0.875, 1.0, 0.8125, 1.0, 0.8125, 0.9483, 0.8125, 0.9483, 0.8125, 1.0, 0.75, 1.0, 0.75, 0.9483, 0.75, 0.9483, 0.75, 1.0, 0.6875, 1.0, 0.6875, 0.9483, 0.6875, 0.9483, 0.6875, 1.0, 0.625, 1.0, 0.625, 0.9483, 0.625, 0.9483, 0.625, 1.0, 0.625, 1.0, 0.625, 0.9483, 0.5625, 0.9483, 0.5625, 1.0, 0.5, 1.0, 0.5, 0.9483, 0.5, 0.9483, 0.5, 1.0, 0.4375, 1.0, 0.4375, 0.9483, 0.4375, 0.9483, 0.4375, 1.0, 0.375, 1.0, 0.375, 0.9483, 0.375, 0.9483, 0.375, 1.0, 0.3125, 1.0, 0.3125, 0.9483, 0.3125, 0.9483, 0.3125, 1.0, 0.25, 1.0, 0.25, 0.9483, 0.75, 1.0, 0.8125, 1.0, 0.8125, 1.0, 0.75, 1.0, 0.0625, 0.9483, 0.0625, 1.0, 0.0, 1.0, 0.0, 0.9483, 0.5, 0.5, 0.4375, 0.5, 0.4375, 0.5, 0.5, 0.5, 0.4375, 1.0, 0.5, 1.0, 0.5, 1.0, 0.4375, 1.0, 0.875, 1.0, 0.9375, 1.0, 0.9375, 1.0, 0.875, 1.0, 0.5625, 1.0, 0.625, 1.0, 0.625, 1.0, 0.5625, 1.0, 0.6875, 1.0, 0.75, 1.0, 0.75, 1.0, 0.6875, 1.0, 0.375, 1.0, 0.4375, 1.0, 0.4375, 1.0, 0.375, 1.0, 0.8125, 1.0, 0.875, 1.0, 0.875, 1.0, 0.8125, 1.0, 0.5, 1.0, 0.5625, 1.0, 0.5625, 1.0, 0.5, 1.0, 0.9375, 1.0, 1.0, 1.0, 1.0, 1.0, 0.9375, 1.0, 0.625, 1.0, 0.6875, 1.0, 0.6875, 1.0, 0.625, 1.0, 0.3125, 1.0, 0.375, 1.0, 0.375, 1.0, 0.3125, 1.0, 0.0, 1.0, 0.0625, 1.0, 0.0625, 1.0, 0.0, 1.0, 0.375, 0.5, 0.3125, 0.5, 0.3125, 0.5, 0.375, 0.5, 0.1875, 0.5, 0.125, 0.5, 0.125, 0.5, 0.1875, 0.5, 0.9375, 0.5, 0.875, 0.5, 0.875, 0.5, 0.9375, 0.5, 0.625, 0.5, 0.5625, 0.5, 0.5625, 0.5, 0.625, 0.5, 0.3125, 0.5, 0.25, 0.5, 0.25, 0.5, 0.3125, 0.5, 0.75, 0.5, 0.6875, 0.5, 0.6875, 0.5, 0.75, 0.5, 0.4375, 0.5, 0.375, 0.5, 0.375, 0.5, 0.4375, 0.5, 0.125, 0.5, 0.0625, 0.5, 0.0625, 0.5, 0.125, 0.5, 0.875, 0.5, 0.8125, 0.5, 0.8125, 0.5, 0.875, 0.5, 0.5625, 0.5, 0.5, 0.5, 0.5, 0.5, 0.5625, 0.5, 1.0, 0.5, 0.9375, 0.5, 0.9375, 0.5, 1.0, 0.5, 0.25, 0.5, 0.1875, 0.5, 0.1875, 0.5, 0.25, 0.5, 0.625, 0.5, 0.6875, 0.5, 0.6875, 0.5, 0.625, 0.5, 0.375, 0.5, 0.3125, 0.5, 0.3125, 0.5, 0.375, 0.5, 0.0625, 0.5, 0.0, 0.5, 0.0, 0.5, 0.0625, 0.5, 0.8125, 0.5, 0.75, 0.5, 0.75, 0.5, 0.8125, 0.5, 0.8125, 0.5, 0.75, 0.5, 0.75, 0.5, 0.8125, 0.5, 0.3125, 0.5, 0.25, 0.5, 0.25, 0.5, 0.3125, 0.5, 0.75, 0.5, 0.6875, 0.5, 0.6875, 0.5, 0.75, 0.5, 0.25, 0.5, 0.1875, 0.5, 0.1875, 0.5, 0.25, 0.5, 0.6875, 0.5, 0.625, 0.5, 0.625, 0.5, 0.6875, 0.5, 0.1875, 0.5, 0.125, 0.5, 0.125, 0.5, 0.1875, 0.5, 0.625, 0.5, 0.5625, 0.5, 0.5625, 0.5, 0.625, 0.5, 0.125, 0.5, 0.0625, 0.5, 0.0625, 0.5, 0.125, 0.5, 0.5625, 0.5, 0.5, 0.5, 0.5, 0.5, 0.5625, 0.5, 1.0, 0.5, 0.9375, 0.5, 0.9375, 0.5, 1.0, 0.5, 0.0625, 0.5, 0.0, 0.5, 0.0, 0.5, 0.0625, 0.5, 0.5, 0.5, 0.4375, 0.5, 0.4375, 0.5, 0.5, 0.5, 0.9375, 0.5, 0.875, 0.5, 0.875, 0.5, 0.9375, 0.5, 0.4375, 0.5, 0.375, 0.5, 0.375, 0.5, 0.4375, 0.5, 0.875, 0.5, 0.8125, 0.5, 0.8125, 0.5, 0.875, 0.5, 0.4455, 0.5, 0.3995, 0.5, 0.3995, 0.5, 0.4455, 0.5, 0.0625, 0.5, 0.0625, 0.9483, 0.0, 0.9483, 0.0, 0.5, 0.3125, 0.5, 0.3125, 0.9483, 0.25, 0.9483, 0.25, 0.5, 0.375, 0.5, 0.375, 0.9483, 0.3125, 0.9483, 0.3125, 0.5, 0.4375, 0.5, 0.4375, 0.9483, 0.375, 0.9483, 0.375, 0.5, 0.5, 0.5, 0.5, 0.9483, 0.4375, 0.9483, 0.4375, 0.5, 0.5625, 0.5, 0.5625, 0.9483, 0.5, 0.9483, 0.5, 0.5, 0.625, 0.5, 0.625, 0.9483, 0.5625, 0.9483, 0.5625, 0.5, 0.6875, 0.5, 0.6875, 0.9483, 0.625, 0.9483, 0.625, 0.5, 0.75, 0.5, 0.75, 0.9483, 0.6875, 0.9483, 0.6875, 0.5, 0.8125, 0.5, 0.8125, 0.9483, 0.75, 0.9483, 0.75, 0.5, 0.875, 0.5, 0.875, 0.9483, 0.8125, 0.9483, 0.8125, 0.5, 0.9375, 0.5, 0.9375, 0.9483, 0.875, 0.9483, 0.875, 0.5, 1.0, 0.5, 1.0, 0.9483, 0.9375, 0.9483, 0.9375, 0.5, 0.5625, 0.9483, 0.625, 0.9483, 0.625, 0.9483, 0.5625, 0.9483, 0.625, 1.0, 0.5625, 1.0, 0.5625, 1.0, 0.625, 1.0, 0.5625, 1.0, 0.5625, 0.9483, 0.5625, 0.9483, 0.5625, 1.0, 0.5625, 0.9483, 0.625, 0.9483, 0.625, 0.9483, 0.5625, 0.9483, 0.625, 0.5, 0.625, 0.5, 0.625, 0.5, 0.625, 0.5, 0.625, 0.9483, 0.625, 1.0, 0.625, 1.0, 0.625, 0.9483, 0.5625, 1.0, 0.5625, 0.9483, 0.5625, 0.9483, 0.5625, 1.0, 0.625, 1.0, 0.5625, 1.0, 0.5625, 1.0, 0.625, 1.0, 0.6875, 0.5, 0.625, 0.5, 0.625, 0.5, 0.6875, 0.5, 0.6875, 0.5, 0.625, 0.5, 0.625, 0.5, 0.6875, 0.5, 0.625, 0.5, 0.625, 0.5, 0.625, 0.5, 0.625, 0.5, 0.6875, 0.5, 0.6875, 0.5, 0.6875, 0.5, 0.6875, 0.5, 0.6875, 0.5, 0.6875, 0.5, 0.6875, 0.5, 0.6875, 0.5, 0.6875, 0.5, 0.6875, 0.5, 0.6875, 0.5, 0.6875, 0.5, 0.625, 0.5, 0.6875, 0.5, 0.6875, 0.5, 0.625, 0.5, 0.625, 0.5, 0.625, 0.5, 0.625, 0.5, 0.625, 0.5, 0.6875, 0.5, 0.6875, 0.5, 0.6875, 0.5, 0.6875, 0.5, 0.625, 0.5, 0.6875, 0.5, 0.6875, 0.5, 0.625, 0.5, 0.625, 0.5, 0.625, 0.5, 0.625, 0.5, 0.625, 0.5, 0.6875, 0.5, 0.625, 0.5, 0.625, 0.5, 0.6875, 0.5, 0.625, 0.5, 0.6875, 0.5, 0.6875, 0.5, 0.625, 0.5, 0.625, 0.5, 0.6875, 0.5, 0.6875, 0.5, 0.625, 0.5, 0.625, 0.5, 0.625, 0.5, 0.625, 0.5, 0.625, 0.5, 0.6875, 0.5, 0.625, 0.5, 0.625, 0.5, 0.6875, 0.5, 0.625, 0.5, 0.625, 0.5, 0.625, 0.5, 0.625, 0.5, 0.625, 0.5, 0.625, 0.5, 0.625, 0.5, 0.625, 0.5, 0.6875, 0.5, 0.625, 0.5, 0.625, 0.5, 0.6875, 0.5, 0.6875, 0.5, 0.6875, 0.5, 0.6875, 0.5, 0.6875, 0.5, 0.6875, 0.5, 0.6875, 0.5, 0.6875, 0.5, 0.6875, 0.5, 0.6875, 0.5, 0.625, 0.5, 0.625, 0.5, 0.6875, 0.5, 0.6875, 0.5, 0.6875, 0.5, 0.6875, 0.5, 0.6875, 0.5, 0.625, 0.5, 0.6875, 0.5, 0.6875, 0.5, 0.625, 0.5, 0.5625, 0.9483, 0.5625, 1.0, 0.5625, 1.0, 0.5625, 0.9483, 0.625, 0.5, 0.6875, 0.5, 0.6875, 0.5, 0.625, 0.5, 0.625, 0.5, 0.625, 0.5, 0.625, 0.5, 0.625, 0.5, 0.6875, 0.5, 0.625, 0.5, 0.625, 0.5, 0.6875, 0.5, 0.573, 0.5, 0.3645, 0.5, 0.0, 0.5, 0.9375, 0.5, 0.6772, 0.5, 0.573, 0.5, 0.9375, 0.5, 0.875, 0.5, 0.6851, 0.5, 0.6772, 0.5, 0.875, 0.5, 0.8125, 0.5, 0.6608, 0.5, 0.6851, 0.5, 0.8125, 0.5, 0.75, 0.5, 0.6245, 0.5, 0.6608, 0.5, 0.75, 0.5, 0.6875, 0.5, 0.5826, 0.5, 0.6245, 0.5, 0.6875, 0.5, 0.625, 0.5, 0.538, 0.5, 0.5826, 0.5, 0.625, 0.5, 0.5625, 0.5, 0.492, 0.5, 0.538, 0.5, 0.5625, 0.5, 0.5, 0.5, 0.4455, 0.5, 0.492, 0.5, 0.5, 0.5, 0.4375, 0.5, 0.3995, 0.5, 0.4455, 0.5, 0.4375, 0.5, 0.375, 0.5, 0.3549, 0.5, 0.3995, 0.5, 0.375, 0.5, 0.3125, 0.5, 0.313, 0.5, 0.3549, 0.5, 0.3125, 0.5, 0.25, 0.5, 0.2767, 0.5, 0.313, 0.5, 0.25, 0.5, 0.1875, 0.5, 0.2524, 0.5, 0.2767, 0.5, 0.1875, 0.5, 0.125, 0.5, 0.2603, 0.5, 0.2524, 0.5, 0.125, 0.5, 0.0625, 0.5, 0.3645, 0.5, 0.2603, 0.5, 0.0625, 0.5, 0.0, 0.5, 0.313, 0.5, 0.2767, 0.5, 0.2767, 0.5, 0.313, 0.5, 0.6772, 0.5, 0.6851, 0.5, 0.6851, 0.5, 0.6772, 0.5, 0.3995, 0.5, 0.3549, 0.5, 0.3549, 0.5, 0.3995, 0.5, 0.6851, 0.5, 0.6608, 0.5, 0.6608, 0.5, 0.6851, 0.5, 0.3549, 0.5, 0.313, 0.5, 0.313, 0.5, 0.3549, 0.5, 0.6608, 0.5, 0.6245, 0.5, 0.6245, 0.5, 0.6608, 0.5, 0.313, 0.5, 0.2767, 0.5, 0.2767, 0.5, 0.313, 0.5, 0.6245, 0.5, 0.5826, 0.5, 0.5826, 0.5, 0.6245, 0.5, 0.2767, 0.5, 0.2524, 0.5, 0.2524, 0.5, 0.2767, 0.5, 0.5826, 0.5, 0.538, 0.5, 0.538, 0.5, 0.5826, 0.5, 0.2524, 0.5, 0.2603, 0.5, 0.2603, 0.5, 0.2524, 0.5, 0.538, 0.5, 0.492, 0.5, 0.492, 0.5, 0.538, 0.5, 0.3645, 0.5, 0.573, 0.5, 0.573, 0.5, 0.3645, 0.5, 0.2603, 0.5, 0.3645, 0.5, 0.3645, 0.5, 0.2603, 0.5, 0.492, 0.5, 0.4455, 0.5, 0.4455, 0.5, 0.492, 0.5, 0.573, 0.5, 0.6772, 0.5, 0.6772, 0.5, 0.573, 0.5, 1.0, 0.9483, 0.9375, 0.9483, 0.9375, 1.0, 1.0, 1.0, 0.9375, 0.9483, 0.875, 0.9483, 0.875, 1.0, 0.9375, 1.0, 0.875, 0.9483, 0.8125, 0.9483, 0.8125, 1.0, 0.875, 1.0, 0.8125, 0.9483, 0.75, 0.9483, 0.75, 1.0, 0.8125, 1.0, 0.75, 0.9483, 0.6875, 0.9483, 0.6875, 1.0, 0.75, 1.0, 0.6875, 0.9483, 0.625, 0.9483, 0.625, 1.0, 0.6875, 1.0, 0.625, 0.9483, 0.625, 0.9483, 0.625, 1.0, 0.625, 1.0, 0.5625, 0.9483, 0.5, 0.9483, 0.5, 1.0, 0.5625, 1.0, 0.5, 0.9483, 0.4375, 0.9483, 0.4375, 1.0, 0.5, 1.0, 0.4375, 0.9483, 0.375, 0.9483, 0.375, 1.0, 0.4375, 1.0, 0.375, 0.9483, 0.3125, 0.9483, 0.3125, 1.0, 0.375, 1.0, 0.3125, 0.9483, 0.25, 0.9483, 0.25, 1.0, 0.3125, 1.0, 0.75, 1.0, 0.75, 1.0, 0.8125, 1.0, 0.8125, 1.0, 0.0625, 0.9483, 0.0, 0.9483, 0.0, 1.0, 0.0625, 1.0, 0.5, 0.5, 0.5, 0.5, 0.4375, 0.5, 0.4375, 0.5, 0.4375, 1.0, 0.4375, 1.0, 0.5, 1.0, 0.5, 1.0, 0.875, 1.0, 0.875, 1.0, 0.9375, 1.0, 0.9375, 1.0, 0.5625, 1.0, 0.5625, 1.0, 0.625, 1.0, 0.625, 1.0, 0.6875, 1.0, 0.6875, 1.0, 0.75, 1.0, 0.75, 1.0, 0.375, 1.0, 0.375, 1.0, 0.4375, 1.0, 0.4375, 1.0, 0.8125, 1.0, 0.8125, 1.0, 0.875, 1.0, 0.875, 1.0, 0.5, 1.0, 0.5, 1.0, 0.5625, 1.0, 0.5625, 1.0, 0.9375, 1.0, 0.9375, 1.0, 1.0, 1.0, 1.0, 1.0, 0.625, 1.0, 0.625, 1.0, 0.6875, 1.0, 0.6875, 1.0, 0.3125, 1.0, 0.3125, 1.0, 0.375, 1.0, 0.375, 1.0, 0.0, 1.0, 0.0, 1.0, 0.0625, 1.0, 0.0625, 1.0, 0.375, 0.5, 0.375, 0.5, 0.3125, 0.5, 0.3125, 0.5, 0.1875, 0.5, 0.1875, 0.5, 0.125, 0.5, 0.125, 0.5, 0.9375, 0.5, 0.9375, 0.5, 0.875, 0.5, 0.875, 0.5, 0.625, 0.5, 0.625, 0.5, 0.5625, 0.5, 0.5625, 0.5, 0.3125, 0.5, 0.3125, 0.5, 0.25, 0.5, 0.25, 0.5, 0.75, 0.5, 0.75, 0.5, 0.6875, 0.5, 0.6875, 0.5, 0.4375, 0.5, 0.4375, 0.5, 0.375, 0.5, 0.375, 0.5, 0.125, 0.5, 0.125, 0.5, 0.0625, 0.5, 0.0625, 0.5, 0.875, 0.5, 0.875, 0.5, 0.8125, 0.5, 0.8125, 0.5, 0.5625, 0.5, 0.5625, 0.5, 0.5, 0.5, 0.5, 0.5, 1.0, 0.5, 1.0, 0.5, 0.9375, 0.5, 0.9375, 0.5, 0.25, 0.5, 0.25, 0.5, 0.1875, 0.5, 0.1875, 0.5, 0.625, 0.5, 0.625, 0.5, 0.6875, 0.5, 0.6875, 0.5, 0.375, 0.5, 0.375, 0.5, 0.3125, 0.5, 0.3125, 0.5, 0.0625, 0.5, 0.0625, 0.5, 0.0, 0.5, 0.0, 0.5, 0.8125, 0.5, 0.8125, 0.5, 0.75, 0.5, 0.75, 0.5, 0.8125, 0.5, 0.8125, 0.5, 0.75, 0.5, 0.75, 0.5, 0.3125, 0.5, 0.3125, 0.5, 0.25, 0.5, 0.25, 0.5, 0.75, 0.5, 0.75, 0.5, 0.6875, 0.5, 0.6875, 0.5, 0.25, 0.5, 0.25, 0.5, 0.1875, 0.5, 0.1875, 0.5, 0.6875, 0.5, 0.6875, 0.5, 0.625, 0.5, 0.625, 0.5, 0.1875, 0.5, 0.1875, 0.5, 0.125, 0.5, 0.125, 0.5, 0.625, 0.5, 0.625, 0.5, 0.5625, 0.5, 0.5625, 0.5, 0.125, 0.5, 0.125, 0.5, 0.0625, 0.5, 0.0625, 0.5, 0.5625, 0.5, 0.5625, 0.5, 0.5, 0.5, 0.5, 0.5, 1.0, 0.5, 1.0, 0.5, 0.9375, 0.5, 0.9375, 0.5, 0.0625, 0.5, 0.0625, 0.5, 0.0, 0.5, 0.0, 0.5, 0.5, 0.5, 0.5, 0.5, 0.4375, 0.5, 0.4375, 0.5, 0.9375, 0.5, 0.9375, 0.5, 0.875, 0.5, 0.875, 0.5, 0.4375, 0.5, 0.4375, 0.5, 0.375, 0.5, 0.375, 0.5, 0.875, 0.5, 0.875, 0.5, 0.8125, 0.5, 0.8125, 0.5, 0.4455, 0.5, 0.4455, 0.5, 0.3995, 0.5, 0.3995, 0.5, 0.0625, 0.5, 0.0, 0.5, 0.0, 0.9483, 0.0625, 0.9483, 0.3125, 0.5, 0.25, 0.5, 0.25, 0.9483, 0.3125, 0.9483, 0.375, 0.5, 0.3125, 0.5, 0.3125, 0.9483, 0.375, 0.9483, 0.4375, 0.5, 0.375, 0.5, 0.375, 0.9483, 0.4375, 0.9483, 0.5, 0.5, 0.4375, 0.5, 0.4375, 0.9483, 0.5, 0.9483, 0.5625, 0.5, 0.5, 0.5, 0.5, 0.9483, 0.5625, 0.9483, 0.625, 0.5, 0.5625, 0.5, 0.5625, 0.9483, 0.625, 0.9483, 0.6875, 0.5, 0.625, 0.5, 0.625, 0.9483, 0.6875, 0.9483, 0.75, 0.5, 0.6875, 0.5, 0.6875, 0.9483, 0.75, 0.9483, 0.8125, 0.5, 0.75, 0.5, 0.75, 0.9483, 0.8125, 0.9483, 0.875, 0.5, 0.8125, 0.5, 0.8125, 0.9483, 0.875, 0.9483, 0.9375, 0.5, 0.875, 0.5, 0.875, 0.9483, 0.9375, 0.9483, 1.0, 0.5, 0.9375, 0.5, 0.9375, 0.9483, 1.0, 0.9483, 0.5625, 0.9483, 0.5625, 0.9483, 0.625, 0.9483, 0.625, 0.9483, 0.625, 1.0, 0.625, 1.0, 0.5625, 1.0, 0.5625, 1.0, 0.5625, 1.0, 0.5625, 1.0, 0.5625, 0.9483, 0.5625, 0.9483, 0.5625, 0.9483, 0.5625, 0.9483, 0.625, 0.9483, 0.625, 0.9483, 0.625, 0.5, 0.6875, 0.5, 0.6875, 0.5, 0.625, 0.5, 0.625, 0.9483, 0.625, 0.9483, 0.625, 1.0, 0.625, 1.0, 0.5625, 1.0, 0.5625, 1.0, 0.5625, 0.9483, 0.5625, 0.9483, 0.625, 1.0, 0.625, 1.0, 0.5625, 1.0, 0.5625, 1.0, 0.6875, 0.5, 0.6875, 0.5, 0.625, 0.5, 0.625, 0.5, 0.6875, 0.5, 0.6875, 0.5, 0.625, 0.5, 0.625, 0.5, 0.625, 0.5, 0.625, 0.5, 0.625, 0.5, 0.625, 0.5, 0.6875, 0.5, 0.6875, 0.5, 0.6875, 0.5, 0.6875, 0.5, 0.6875, 0.5, 0.6875, 0.5, 0.6875, 0.5, 0.6875, 0.5, 0.6875, 0.5, 0.6875, 0.5, 0.6875, 0.5, 0.6875, 0.5, 0.625, 0.5, 0.625, 0.5, 0.6875, 0.5, 0.6875, 0.5, 0.625, 0.5, 0.625, 0.5, 0.625, 0.5, 0.625, 0.5, 0.6875, 0.5, 0.6875, 0.5, 0.6875, 0.5, 0.6875, 0.5, 0.625, 0.5, 0.625, 0.5, 0.6875, 0.5, 0.6875, 0.5, 0.625, 0.5, 0.625, 0.5, 0.625, 0.5, 0.625, 0.5, 0.6875, 0.5, 0.6875, 0.5, 0.625, 0.5, 0.625, 0.5, 0.625, 0.5, 0.625, 0.5, 0.6875, 0.5, 0.6875, 0.5, 0.625, 0.5, 0.625, 0.5, 0.6875, 0.5, 0.6875, 0.5, 0.625, 0.5, 0.625, 0.5, 0.625, 0.5, 0.625, 0.5, 0.6875, 0.5, 0.6875, 0.5, 0.625, 0.5, 0.625, 0.5, 0.625, 0.5, 0.625, 0.5, 0.625, 0.5, 0.625, 0.5, 0.625, 0.5, 0.625, 0.5, 0.625, 0.5, 0.625, 0.5, 0.6875, 0.5, 0.6875, 0.5, 0.625, 0.5, 0.625, 0.5, 0.6875, 0.5, 0.6875, 0.5, 0.6875, 0.5, 0.6875, 0.5, 0.6875, 0.5, 0.6875, 0.5, 0.6875, 0.5, 0.6875, 0.5, 0.6875, 0.5, 0.6875, 0.5, 0.625, 0.5, 0.625, 0.5, 0.6875, 0.5, 0.6875, 0.5, 0.6875, 0.5, 0.6875, 0.5, 0.625, 0.5, 0.625, 0.5, 0.6875, 0.5, 0.6875, 0.5, 0.625, 1.0, 0.625, 0.9483, 0.625, 0.9483, 0.625, 1.0, 0.625, 0.5, 0.625, 0.5, 0.6875, 0.5, 0.6875, 0.5, 0.625, 0.5, 0.625, 0.5, 0.625, 0.5, 0.625, 0.5, 0.6875, 0.5, 0.6875, 0.5, 0.625, 0.5, 0.625, 0.5, 0.573, 0.5, 0.9375, 0.5, 0.0, 0.5, 0.3645, 0.5, 0.6772, 0.5, 0.875, 0.5, 0.9375, 0.5, 0.573, 0.5, 0.6851, 0.5, 0.8125, 0.5, 0.875, 0.5, 0.6772, 0.5, 0.6608, 0.5, 0.75, 0.5, 0.8125, 0.5, 0.6851, 0.5, 0.6245, 0.5, 0.6875, 0.5, 0.75, 0.5, 0.6608, 0.5, 0.5826, 0.5, 0.625, 0.5, 0.6875, 0.5, 0.6245, 0.5, 0.538, 0.5, 0.5625, 0.5, 0.625, 0.5, 0.5826, 0.5, 0.492, 0.5, 0.5, 0.5, 0.5625, 0.5, 0.538, 0.5, 0.4455, 0.5, 0.4375, 0.5, 0.5, 0.5, 0.492, 0.5, 0.3995, 0.5, 0.375, 0.5, 0.4375, 0.5, 0.4455, 0.5, 0.3549, 0.5, 0.3125, 0.5, 0.375, 0.5, 0.3995, 0.5, 0.313, 0.5, 0.25, 0.5, 0.3125, 0.5, 0.3549, 0.5, 0.2767, 0.5, 0.1875, 0.5, 0.25, 0.5, 0.313, 0.5, 0.2524, 0.5, 0.125, 0.5, 0.1875, 0.5, 0.2767, 0.5, 0.2603, 0.5, 0.0625, 0.5, 0.125, 0.5, 0.2524, 0.5, 0.3645, 0.5, 0.0, 0.5, 0.0625, 0.5, 0.2603, 0.5, 0.3645, 0.5, 0.2603, 0.5, 0.2524, 0.5, 0.2767, 0.5, 0.313, 0.5, 0.3549, 0.5, 0.3995, 0.5, 0.4455, 0.5, 0.492, 0.5, 0.538, 0.5, 0.5826, 0.5, 0.6245, 0.5, 0.6608, 0.5, 0.6851, 0.5, 0.6772, 0.5, 0.573, 0.5, 0.6772, 0.5, 0.6772, 0.5, 0.6851, 0.5, 0.6851, 0.5, 0.3995, 0.5, 0.3995, 0.5, 0.3549, 0.5, 0.3549, 0.5, 0.6851, 0.5, 0.6851, 0.5, 0.6608, 0.5, 0.6608, 0.5, 0.3549, 0.5, 0.3549, 0.5, 0.313, 0.5, 0.313, 0.5, 0.6608, 0.5, 0.6608, 0.5, 0.6245, 0.5, 0.6245, 0.5, 0.313, 0.5, 0.313, 0.5, 0.2767, 0.5, 0.2767, 0.5, 0.6245, 0.5, 0.6245, 0.5, 0.5826, 0.5, 0.5826, 0.5, 0.2767, 0.5, 0.2767, 0.5, 0.2524, 0.5, 0.2524, 0.5, 0.5826, 0.5, 0.5826, 0.5, 0.538, 0.5, 0.538, 0.5, 0.2524, 0.5, 0.2524, 0.5, 0.2603, 0.5, 0.2603, 0.5, 0.538, 0.5, 0.538, 0.5, 0.492, 0.5, 0.492, 0.5, 0.3645, 0.5, 0.3645, 0.5, 0.573, 0.5, 0.573, 0.5, 0.2603, 0.5, 0.2603, 0.5, 0.3645, 0.5, 0.3645, 0.5, 0.492, 0.5, 0.492, 0.5, 0.4455, 0.5, 0.4455, 0.5, 0.573, 0.5, 0.573, 0.5, 0.6772, 0.5, 0.6772, 0.5, 0.3549, 0.5, 0.313, 0.5, 0.313, 0.5, 0.3549, 0.5, 0.6245, 0.5, 0.5826, 0.5, 0.5826, 0.5, 0.6245, 0.5, 0.2767, 0.5, 0.2524, 0.5, 0.2524, 0.5, 0.2767, 0.5, 0.5826, 0.5, 0.538, 0.5, 0.538, 0.5, 0.5826, 0.5, 0.2524, 0.5, 0.2603, 0.5, 0.2603, 0.5, 0.2524, 0.5, 0.538, 0.5, 0.492, 0.5, 0.492, 0.5, 0.538, 0.5, 0.3645, 0.5, 0.573, 0.5, 0.573, 0.5, 0.3645, 0.5, 0.2603, 0.5, 0.3645, 0.5, 0.3645, 0.5, 0.2603, 0.5, 0.492, 0.5, 0.4455, 0.5, 0.4455, 0.5, 0.492, 0.5, 0.573, 0.5, 0.6772, 0.5, 0.6772, 0.5, 0.573, 0.5, 0.4455, 0.5, 0.3995, 0.5, 0.3995, 0.5, 0.4455, 0.5, 0.6772, 0.5, 0.6851, 0.5, 0.6851, 0.5, 0.6772, 0.5, 0.3995, 0.5, 0.3549, 0.5, 0.3549, 0.5, 0.3995, 0.5, 0.6851, 0.5, 0.6608, 0.5, 0.6608, 0.5, 0.6851, 0.5, 0.3549, 0.5, 0.313, 0.5, 0.313, 0.5, 0.3549, 0.5, 0.6608, 0.5, 0.6245, 0.5, 0.6245, 0.5, 0.6608, 0.5, 0.573, 0.5, 0.6772, 0.5, 0.6772, 0.5, 0.573, 0.5, 0.6608, 0.5, 0.6245, 0.5, 0.6245, 0.5, 0.6608, 0.5, 0.313, 0.5, 0.2767, 0.5, 0.2767, 0.5, 0.313, 0.5, 0.6245, 0.5, 0.5826, 0.5, 0.5826, 0.5, 0.6245, 0.5, 0.2767, 0.5, 0.2524, 0.5, 0.2524, 0.5, 0.2767, 0.5, 0.5826, 0.5, 0.538, 0.5, 0.538, 0.5, 0.5826, 0.5, 0.2524, 0.5, 0.2603, 0.5, 0.2603, 0.5, 0.2524, 0.5, 0.538, 0.5, 0.492, 0.5, 0.492, 0.5, 0.538, 0.5, 0.3645, 0.5, 0.573, 0.5, 0.573, 0.5, 0.3645, 0.5, 0.2603, 0.5, 0.3645, 0.5, 0.3645, 0.5, 0.2603, 0.5, 0.492, 0.5, 0.4455, 0.5, 0.4455, 0.5, 0.492, 0.5, 0.573, 0.5, 0.6772, 0.5, 0.6772, 0.5, 0.573, 0.5, 0.4455, 0.5, 0.3995, 0.5, 0.3995, 0.5, 0.4455, 0.5, 0.6772, 0.5, 0.6851, 0.5, 0.6851, 0.5, 0.6772, 0.5, 0.3995, 0.5, 0.3549, 0.5, 0.3549, 0.5, 0.3995, 0.5, 0.6851, 0.5, 0.6608, 0.5, 0.6608, 0.5, 0.6851, 0.5, 0.3645, 0.5, 0.573, 0.5, 0.6772, 0.5, 0.6851, 0.5, 0.6608, 0.5, 0.6245, 0.5, 0.5826, 0.5, 0.538, 0.5, 0.492, 0.5, 0.4455, 0.5, 0.3995, 0.5, 0.3549, 0.5, 0.313, 0.5, 0.2767, 0.5, 0.2524, 0.5, 0.2603, 0.5, 0.4455, 0.5, 0.3995, 0.5, 0.3995, 0.5, 0.4455, 0.5, 0.6772, 0.5, 0.6851, 0.5, 0.6851, 0.5, 0.6772, 0.5, 0.3995, 0.5, 0.3549, 0.5, 0.3549, 0.5, 0.3995, 0.5, 0.6851, 0.5, 0.6608, 0.5, 0.6608, 0.5, 0.6851, 0.5, 0.3549, 0.5, 0.313, 0.5, 0.313, 0.5, 0.3549, 0.5, 0.6608, 0.5, 0.6245, 0.5, 0.6245, 0.5, 0.6608, 0.5, 0.313, 0.5, 0.2767, 0.5, 0.2767, 0.5, 0.313, 0.5, 0.6245, 0.5, 0.5826, 0.5, 0.5826, 0.5, 0.6245, 0.5, 0.2767, 0.5, 0.2524, 0.5, 0.2524, 0.5, 0.2767, 0.5, 0.5826, 0.5, 0.538, 0.5, 0.538, 0.5, 0.5826, 0.5, 0.2524, 0.5, 0.2603, 0.5, 0.2603, 0.5, 0.2524, 0.5, 0.538, 0.5, 0.492, 0.5, 0.492, 0.5, 0.538, 0.5, 0.3645, 0.5, 0.573, 0.5, 0.573, 0.5, 0.3645, 0.5, 0.2603, 0.5, 0.3645, 0.5, 0.3645, 0.5, 0.2603, 0.5, 0.492, 0.5, 0.4455, 0.5, 0.4455, 0.5, 0.492, 0.5, 0.375, 1.0, 0.4375, 1.0, 0.4375, 1.0, 0.375, 1.0, 0.6875, 1.0, 0.625, 1.0, 0.625, 1.0, 0.6875, 1.0, 0.8125, 1.0, 0.875, 1.0, 0.875, 1.0, 0.8125, 1.0, 0.75, 1.0, 0.8125, 1.0, 0.8125, 1.0, 0.75, 1.0, 0.6875, 1.0, 0.75, 1.0, 0.75, 1.0, 0.6875, 1.0, 1.0, 1.0, 0.9375, 1.0, 0.9375, 1.0, 1.0, 1.0, 0.625, 1.0, 0.6875, 1.0, 0.6875, 1.0, 0.625, 1.0, 0.9375, 1.0, 0.875, 1.0, 0.875, 1.0, 0.9375, 1.0, 0.5625, 1.0, 0.625, 1.0, 0.625, 1.0, 0.5625, 1.0, 0.875, 1.0, 0.8125, 1.0, 0.8125, 1.0, 0.875, 1.0, 0.5, 1.0, 0.5625, 1.0, 0.5625, 1.0, 0.5, 1.0, 0.8125, 1.0, 0.75, 1.0, 0.75, 1.0, 0.8125, 1.0, 0.9375, 1.0, 1.0, 1.0, 1.0, 1.0, 0.9375, 1.0, 0.4375, 1.0, 0.5, 1.0, 0.5, 1.0, 0.4375, 1.0, 0.75, 1.0, 0.6875, 1.0, 0.6875, 1.0, 0.75, 1.0, 0.875, 1.0, 0.9375, 1.0, 0.9375, 1.0, 0.875, 1.0, 0.5, 1.0, 0.5625, 1.0, 0.5625, 1.0, 0.5, 1.0, 0.9375, 1.0, 1.0, 1.0, 1.0, 1.0, 0.9375, 1.0, 0.6875, 1.0, 0.625, 1.0, 0.625, 1.0, 0.6875, 1.0, 0.4375, 1.0, 0.5, 1.0, 0.5, 1.0, 0.4375, 1.0, 0.875, 1.0, 0.9375, 1.0, 0.9375, 1.0, 0.875, 1.0, 0.375, 1.0, 0.4375, 1.0, 0.4375, 1.0, 0.375, 1.0, 0.8125, 1.0, 0.875, 1.0, 0.875, 1.0, 0.8125, 1.0, 1.0, 1.0, 0.9375, 1.0, 0.9375, 1.0, 1.0, 1.0, 0.75, 1.0, 0.8125, 1.0, 0.8125, 1.0, 0.75, 1.0, 0.9375, 1.0, 0.875, 1.0, 0.875, 1.0, 0.9375, 1.0, 0.6875, 1.0, 0.75, 1.0, 0.75, 1.0, 0.6875, 1.0, 0.875, 1.0, 0.8125, 1.0, 0.8125, 1.0, 0.875, 1.0, 0.625, 1.0, 0.6875, 1.0, 0.6875, 1.0, 0.625, 1.0, 0.8125, 1.0, 0.75, 1.0, 0.75, 1.0, 0.8125, 1.0, 0.5625, 1.0, 0.625, 1.0, 0.625, 1.0, 0.5625, 1.0, 0.75, 1.0, 0.6875, 1.0, 0.6875, 1.0, 0.75, 1.0, 0.6875, 1.0, 0.75, 1.0, 0.75, 1.0, 0.6875, 1.0, 0.875, 1.0, 0.8125, 1.0, 0.8125, 1.0, 0.875, 1.0, 0.625, 1.0, 0.6875, 1.0, 0.6875, 1.0, 0.625, 1.0, 0.8125, 1.0, 0.75, 1.0, 0.75, 1.0, 0.8125, 1.0, 0.5625, 1.0, 0.625, 1.0, 0.625, 1.0, 0.5625, 1.0, 0.75, 1.0, 0.6875, 1.0, 0.6875, 1.0, 0.75, 1.0, 0.5, 1.0, 0.5625, 1.0, 0.5625, 1.0, 0.5, 1.0, 0.9375, 1.0, 1.0, 1.0, 1.0, 1.0, 0.9375, 1.0, 0.6875, 1.0, 0.625, 1.0, 0.625, 1.0, 0.6875, 1.0, 0.4375, 1.0, 0.5, 1.0, 0.5, 1.0, 0.4375, 1.0, 0.875, 1.0, 0.9375, 1.0, 0.9375, 1.0, 0.875, 1.0, 0.375, 1.0, 0.4375, 1.0, 0.4375, 1.0, 0.375, 1.0, 0.8125, 1.0, 0.875, 1.0, 0.875, 1.0, 0.8125, 1.0, 1.0, 1.0, 0.9375, 1.0, 0.9375, 1.0, 1.0, 1.0, 0.75, 1.0, 0.8125, 1.0, 0.8125, 1.0, 0.75, 1.0, 0.9375, 1.0, 0.875, 1.0, 0.875, 1.0, 0.9375, 1.0, 0.5625, 1.0, 0.625, 1.0, 0.625, 1.0, 0.5625, 1.0, 0.75, 1.0, 0.6875, 1.0, 0.6875, 1.0, 0.75, 1.0, 0.5, 1.0, 0.5625, 1.0, 0.5625, 1.0, 0.5, 1.0, 0.9375, 1.0, 1.0, 1.0, 1.0, 1.0, 0.9375, 1.0, 0.6875, 1.0, 0.625, 1.0, 0.625, 1.0, 0.6875, 1.0, 0.4375, 1.0, 0.5, 1.0, 0.5, 1.0, 0.4375, 1.0, 0.875, 1.0, 0.9375, 1.0, 0.9375, 1.0, 0.875, 1.0, 0.375, 1.0, 0.4375, 1.0, 0.4375, 1.0, 0.375, 1.0, 0.8125, 1.0, 0.875, 1.0, 0.875, 1.0, 0.8125, 1.0, 1.0, 1.0, 0.9375, 1.0, 0.9375, 1.0, 1.0, 1.0, 0.75, 1.0, 0.8125, 1.0, 0.8125, 1.0, 0.75, 1.0, 0.9375, 1.0, 0.875, 1.0, 0.875, 1.0, 0.9375, 1.0, 0.6875, 1.0, 0.75, 1.0, 0.75, 1.0, 0.6875, 1.0, 0.875, 1.0, 0.8125, 1.0, 0.8125, 1.0, 0.875, 1.0, 0.625, 1.0, 0.6875, 1.0, 0.6875, 1.0, 0.625, 1.0, 0.8125, 1.0, 0.75, 1.0, 0.75, 1.0, 0.8125, 1.0, 1.0, 1.0, 0.9375, 1.0, 0.9375, 1.0, 1.0, 1.0, 0.75, 1.0, 0.8125, 1.0, 0.8125, 1.0, 0.75, 1.0, 0.9375, 1.0, 0.875, 1.0, 0.875, 1.0, 0.9375, 1.0, 0.6875, 1.0, 0.75, 1.0, 0.75, 1.0, 0.6875, 1.0, 0.875, 1.0, 0.8125, 1.0, 0.8125, 1.0, 0.875, 1.0, 0.625, 1.0, 0.6875, 1.0, 0.6875, 1.0, 0.625, 1.0, 0.8125, 1.0, 0.75, 1.0, 0.75, 1.0, 0.8125, 1.0, 0.5625, 1.0, 0.625, 1.0, 0.625, 1.0, 0.5625, 1.0, 0.75, 1.0, 0.6875, 1.0, 0.6875, 1.0, 0.75, 1.0, 0.4375, 1.0, 0.5, 1.0, 0.5, 1.0, 0.4375, 1.0, 0.9375, 1.0, 1.0, 1.0, 1.0, 1.0, 0.9375, 1.0, 0.6875, 1.0, 0.625, 1.0, 0.625, 1.0, 0.6875, 1.0, 0.4375, 1.0, 0.4375, 1.0, 0.4375, 1.0, 0.4375, 1.0, 0.875, 1.0, 0.9375, 1.0, 0.9375, 1.0, 0.875, 1.0, 0.375, 1.0, 0.4375, 1.0, 0.4375, 1.0, 0.375, 1.0, 0.8125, 1.0, 0.875, 1.0, 0.875, 1.0, 0.8125, 1.0, 0.75, 1.0, 0.6875, 1.0, 0.6875, 1.0, 0.75, 1.0, 0.5, 1.0, 0.5625, 1.0, 0.5625, 1.0, 0.5, 1.0, 0.9375, 1.0, 1.0, 1.0, 1.0, 1.0, 0.9375, 1.0, 0.6875, 1.0, 0.625, 1.0, 0.625, 1.0, 0.6875, 1.0, 0.4375, 1.0, 0.5, 1.0, 0.5, 1.0, 0.4375, 1.0, 0.875, 1.0, 0.9375, 1.0, 0.9375, 1.0, 0.875, 1.0, 0.375, 1.0, 0.4375, 1.0, 0.4375, 1.0, 0.375, 1.0, 0.8125, 1.0, 0.875, 1.0, 0.875, 1.0, 0.8125, 1.0, 1.0, 1.0, 0.9375, 1.0, 0.9375, 1.0, 1.0, 1.0, 0.75, 1.0, 0.8125, 1.0, 0.8125, 1.0, 0.75, 1.0, 0.9375, 1.0, 0.875, 1.0, 0.875, 1.0, 0.9375, 1.0, 0.6875, 1.0, 0.75, 1.0, 0.75, 1.0, 0.6875, 1.0, 0.875, 1.0, 0.8125, 1.0, 0.8125, 1.0, 0.875, 1.0, 0.625, 1.0, 0.6875, 1.0, 0.6875, 1.0, 0.625, 1.0, 0.8125, 1.0, 0.75, 1.0, 0.75, 1.0, 0.8125, 1.0, 0.5625, 1.0, 0.625, 1.0, 0.625, 1.0, 0.5625, 1.0, 0.5, 1.0, 0.5625, 1.0, 0.5625, 1.0, 0.5, 1.0, 0.4375, 1.0, 0.5, 1.0, 0.5, 1.0, 0.4375, 1.0, 0.5, 1.0, 0.5625, 1.0, 0.5625, 1.0, 0.5, 1.0, 0.5625, 1.0, 0.5625, 1.0, 0.5625, 1.0, 0.5625, 1.0, 0.9375, 1.0, 1.0, 1.0, 0.9375, 1.0, 0.875, 1.0, 0.8125, 1.0, 0.75, 1.0, 0.6875, 1.0, 0.625, 1.0, 0.375, 1.0, 0.4375, 1.0, 0.5, 1.0, 0.5625, 1.0, 0.625, 1.0, 0.6875, 1.0, 0.75, 1.0, 0.8125, 1.0, 0.875, 1.0, 0.6875, 1.0, 0.75, 1.0, 0.75, 1.0, 0.6875, 1.0, 0.6875, 1.0, 0.625, 1.0, 0.625, 1.0, 0.6875, 1.0, 0.4375, 1.0, 0.5, 1.0, 0.5, 1.0, 0.4375, 1.0, 0.875, 1.0, 0.8125, 1.0, 0.8125, 1.0, 0.875, 1.0, 0.875, 1.0, 0.9375, 1.0, 0.9375, 1.0, 0.875, 1.0, 0.625, 1.0, 0.6875, 1.0, 0.6875, 1.0, 0.625, 1.0, 0.375, 1.0, 0.4375, 1.0, 0.4375, 1.0, 0.375, 1.0, 0.8125, 1.0, 0.75, 1.0, 0.75, 1.0, 0.8125, 1.0, 0.8125, 1.0, 0.875, 1.0, 0.875, 1.0, 0.8125, 1.0, 1.0, 1.0, 0.9375, 1.0, 0.9375, 1.0, 1.0, 1.0, 0.5625, 1.0, 0.625, 1.0, 0.625, 1.0, 0.5625, 1.0, 0.9375, 1.0, 1.0, 1.0, 1.0, 1.0, 0.9375, 1.0, 0.75, 1.0, 0.8125, 1.0, 0.8125, 1.0, 0.75, 1.0, 0.75, 1.0, 0.6875, 1.0, 0.6875, 1.0, 0.75, 1.0, 0.5, 1.0, 0.5625, 1.0, 0.5625, 1.0, 0.5, 1.0, 0.9375, 1.0, 0.875, 1.0, 0.875, 1.0, 0.9375, 1.0, 0.0, 0.0, 0.0, 0.0, 0.0, 0.0, 0.0, 0.0, 0.0, 0.0, 0.0, 0.0, 0.0, 0.0, 0.0, 0.0, 0.0, 0.0, 0.0, 0.0, 0.0, 0.0, 0.0, 0.0, 0.0, 0.0, 0.0, 0.0, 0.0, 0.0, 0.0, 0.0, 0.8125, 1.0, 0.875, 1.0, 0.875, 1.0, 0.8125, 1.0, 0.8125, 1.0, 0.875, 1.0, 0.875, 1.0, 0.8125, 1.0, 0.0, 0.0, 0.0, 0.0, 0.0, 0.0, 0.0, 0.0, 0.0, 0.0, 0.0, 0.0, 0.0, 0.0, 0.0, 0.0, 0.8125, 1.0, 0.875, 1.0, 0.875, 1.0, 0.8125, 1.0, 0.0, 0.0, 0.0, 0.0, 0.0, 0.0, 0.0, 0.0, 0.875, 1.0, 0.8125, 1.0, 0.8125, 1.0, 0.875, 1.0, 0.875, 1.0, 0.8125, 1.0, 0.8125, 1.0, 0.875, 1.0, 0.0, 0.0, 0.0, 0.0, 0.0, 0.0, 0.0, 0.0, 0.875, 1.0, 0.8125, 1.0, 0.8125, 1.0, 0.875, 1.0, 0.0, 0.0, 0.0, 0.0, 0.0, 0.0, 0.0, 0.0, 0.0, 0.0, 0.0, 0.0, 0.0, 0.0, 0.0, 0.0, 0.0, 0.0, 0.0, 0.0, 0.0, 0.0, 0.0, 0.0, 0.0, 0.0, 0.0, 0.0, 0.0, 0.0, 0.0, 0.0, 0.0, 0.0, 0.0, 0.0, 0.0, 0.0, 0.0, 0.0, 0.0, 0.0, 0.0, 0.0, 0.0, 0.0, 0.0, 0.0, 0.0, 0.0, 0.0, 0.0, 0.0, 0.0, 0.0, 0.0, 0.0, 0.0, 0.0, 0.0, 0.0, 0.0, 0.0, 0.0, 0.0, 0.0, 0.0, 0.0, 0.0, 0.0, 0.0, 0.0, 0.0, 0.0, 0.0, 0.0, 0.0, 0.0, 0.0, 0.0, 0.75, 0.125, 0.75, 0.25, 0.625, 0.25, 0.625, 0.125, 0.75, 0.375, 0.75, 0.5, 0.625, 0.5, 0.625, 0.375, 0.75, 0.625, 0.75, 0.75, 0.625, 0.75, 0.625, 0.625, 0.75, 0.875, 0.6875, 1.0, 0.625, 0.875, 0.6875, 0.0, 0.75, 0.125, 0.625, 0.125, 0.75, 0.25, 0.75, 0.375, 0.625, 0.375, 0.625, 0.25, 0.75, 0.5, 0.75, 0.625, 0.625, 0.625, 0.625, 0.5, 0.75, 0.75, 0.75, 0.875, 0.625, 0.875, 0.625, 0.75, 0.625, 0.625, 0.625, 0.75, 0.5, 0.75, 0.5, 0.625, 0.625, 0.875, 0.5625, 1.0, 0.5, 0.875, 0.5625, 0.0, 0.625, 0.125, 0.5, 0.125, 0.625, 0.25, 0.625, 0.375, 0.5, 0.375, 0.5, 0.25, 0.625, 0.5, 0.625, 0.625, 0.5, 0.625, 0.5, 0.5, 0.625, 0.75, 0.625, 0.875, 0.5, 0.875, 0.5, 0.75, 0.625, 0.125, 0.625, 0.25, 0.5, 0.25, 0.5, 0.125, 0.625, 0.375, 0.625, 0.5, 0.5, 0.5, 0.5, 0.375, 0.4375, 0.0, 0.5, 0.125, 0.375, 0.125, 0.5, 0.25, 0.5, 0.375, 0.375, 0.375, 0.375, 0.25, 0.5, 0.5, 0.5, 0.625, 0.375, 0.625, 0.375, 0.5, 0.5, 0.75, 0.5, 0.875, 0.375, 0.875, 0.375, 0.75, 0.5, 0.125, 0.5, 0.25, 0.375, 0.25, 0.375, 0.125, 0.5, 0.375, 0.5, 0.5, 0.375, 0.5, 0.375, 0.375, 0.5, 0.625, 0.5, 0.75, 0.375, 0.75, 0.375, 0.625, 0.5, 0.875, 0.4375, 1.0, 0.375, 0.875, 0.375, 0.75, 0.375, 0.875, 0.25, 0.875, 0.25, 0.75, 0.375, 0.125, 0.375, 0.25, 0.25, 0.25, 0.25, 0.125, 0.375, 0.375, 0.375, 0.5, 0.25, 0.5, 0.25, 0.375, 0.375, 0.625, 0.375, 0.75, 0.25, 0.75, 0.25, 0.625, 0.375, 0.875, 0.3125, 1.0, 0.25, 0.875, 0.3125, 0.0, 0.375, 0.125, 0.25, 0.125, 0.375, 0.25, 0.375, 0.375, 0.25, 0.375, 0.25, 0.25, 0.375, 0.5, 0.375, 0.625, 0.25, 0.625, 0.25, 0.5, 0.25, 0.125, 0.25, 0.25, 0.125, 0.25, 0.125, 0.125, 0.25, 0.375, 0.25, 0.5, 0.125, 0.5, 0.125, 0.375, 0.25, 0.625, 0.25, 0.75, 0.125, 0.75, 0.125, 0.625, 0.25, 0.875, 0.1875, 1.0, 0.125, 0.875, 0.1875, 0.0, 0.25, 0.125, 0.125, 0.125, 0.25, 0.25, 0.25, 0.375, 0.125, 0.375, 0.125, 0.25, 0.25, 0.5, 0.25, 0.625, 0.125, 0.625, 0.125, 0.5, 0.25, 0.75, 0.25, 0.875, 0.125, 0.875, 0.125, 0.75, 0.125, 0.875, 0.0625, 1.0, 0.0, 0.875, 0.0625, 0.0, 0.125, 0.125, 0.0, 0.125, 0.125, 0.25, 0.125, 0.375, 0.0, 0.375, 0.0, 0.25, 0.125, 0.5, 0.125, 0.625, 0.0, 0.625, 0.0, 0.5, 0.125, 0.75, 0.125, 0.875, 0.0, 0.875, 0.0, 0.75, 0.125, 0.125, 0.125, 0.25, 0.0, 0.25, 0.0, 0.125, 0.125, 0.375, 0.125, 0.5, 0.0, 0.5, 0.0, 0.375, 0.125, 0.625, 0.125, 0.75, 0.0, 0.75, 0.0, 0.625, 1.0, 0.25, 1.0, 0.375, 0.875, 0.375, 0.875, 0.25, 1.0, 0.5, 1.0, 0.625, 0.875, 0.625, 0.875, 0.5, 1.0, 0.75, 1.0, 0.875, 0.875, 0.875, 0.875, 0.75, 1.0, 0.125, 1.0, 0.25, 0.875, 0.25, 0.875, 0.125, 1.0, 0.375, 1.0, 0.5, 0.875, 0.5, 0.875, 0.375, 1.0, 0.625, 1.0, 0.75, 0.875, 0.75, 0.875, 0.625, 1.0, 0.875, 0.9375, 1.0, 0.875, 0.875, 0.9375, 0.0, 1.0, 0.125, 0.875, 0.125, 0.875, 0.125, 0.875, 0.25, 0.75, 0.25, 0.75, 0.125, 0.875, 0.375, 0.875, 0.5, 0.75, 0.5, 0.75, 0.375, 0.875, 0.625, 0.875, 0.75, 0.75, 0.75, 0.75, 0.625, 0.875, 0.875, 0.8125, 1.0, 0.75, 0.875, 0.8125, 0.0, 0.875, 0.125, 0.75, 0.125, 0.875, 0.25, 0.875, 0.375, 0.75, 0.375, 0.75, 0.25, 0.875, 0.5, 0.875, 0.625, 0.75, 0.625, 0.75, 0.5, 0.875, 0.75, 0.875, 0.875, 0.75, 0.875, 0.75, 0.75, 0.75, 0.125, 0.75, 0.25, 0.625, 0.25, 0.625, 0.125, 0.75, 0.375, 0.75, 0.5, 0.625, 0.5, 0.625, 0.375, 0.75, 0.625, 0.75, 0.75, 0.625, 0.75, 0.625, 0.625, 0.75, 0.875, 0.6875, 1.0, 0.625, 0.875, 0.6875, 0.0, 0.75, 0.125, 0.625, 0.125, 0.75, 0.25, 0.75, 0.375, 0.625, 0.375, 0.625, 0.25, 0.75, 0.5, 0.75, 0.625, 0.625, 0.625, 0.625, 0.5, 0.75, 0.75, 0.75, 0.875, 0.625, 0.875, 0.625, 0.75, 0.625, 0.625, 0.625, 0.75, 0.5, 0.75, 0.5, 0.625, 0.625, 0.875, 0.5625, 1.0, 0.5, 0.875, 0.5625, 0.0, 0.625, 0.125, 0.5, 0.125, 0.625, 0.25, 0.625, 0.375, 0.5, 0.375, 0.5, 0.25, 0.625, 0.5, 0.625, 0.625, 0.5, 0.625, 0.5, 0.5, 0.625, 0.75, 0.625, 0.875, 0.5, 0.875, 0.5, 0.75, 0.625, 0.125, 0.625, 0.25, 0.5, 0.25, 0.5, 0.125, 0.625, 0.375, 0.625, 0.5, 0.5, 0.5, 0.5, 0.375, 0.4375, 0.0, 0.5, 0.125, 0.375, 0.125, 0.5, 0.25, 0.5, 0.375, 0.375, 0.375, 0.375, 0.25, 0.5, 0.5, 0.5, 0.625, 0.375, 0.625, 0.375, 0.5, 0.5, 0.75, 0.5, 0.875, 0.375, 0.875, 0.375, 0.75, 0.5, 0.125, 0.5, 0.25, 0.375, 0.25, 0.375, 0.125, 0.5, 0.375, 0.5, 0.5, 0.375, 0.5, 0.375, 0.375, 0.5, 0.625, 0.5, 0.75, 0.375, 0.75, 0.375, 0.625, 0.5, 0.875, 0.4375, 1.0, 0.375, 0.875, 0.375, 0.75, 0.375, 0.875, 0.25, 0.875, 0.25, 0.75, 0.375, 0.125, 0.375, 0.25, 0.25, 0.25, 0.25, 0.125, 0.375, 0.375, 0.375, 0.5, 0.25, 0.5, 0.25, 0.375, 0.375, 0.625, 0.375, 0.75, 0.25, 0.75, 0.25, 0.625, 0.375, 0.875, 0.3125, 1.0, 0.25, 0.875, 0.3125, 0.0, 0.375, 0.125, 0.25, 0.125, 0.375, 0.25, 0.375, 0.375, 0.25, 0.375, 0.25, 0.25, 0.375, 0.5, 0.375, 0.625, 0.25, 0.625, 0.25, 0.5, 0.25, 0.125, 0.25, 0.25, 0.125, 0.25, 0.125, 0.125, 0.25, 0.375, 0.25, 0.5, 0.125, 0.5, 0.125, 0.375, 0.25, 0.625, 0.25, 0.75, 0.125, 0.75, 0.125, 0.625, 0.25, 0.875, 0.1875, 1.0, 0.125, 0.875, 0.1875, 0.0, 0.25, 0.125, 0.125, 0.125, 0.25, 0.25, 0.25, 0.375, 0.125, 0.375, 0.125, 0.25, 0.25, 0.5, 0.25, 0.625, 0.125, 0.625, 0.125, 0.5, 0.25, 0.75, 0.25, 0.875, 0.125, 0.875, 0.125, 0.75, 0.125, 0.875, 0.0625, 1.0, 0.0, 0.875, 0.0625, 0.0, 0.125, 0.125, 0.0, 0.125, 0.125, 0.25, 0.125, 0.375, 0.0, 0.375, 0.0, 0.25, 0.125, 0.5, 0.125, 0.625, 0.0, 0.625, 0.0, 0.5, 0.125, 0.75, 0.125, 0.875, 0.0, 0.875, 0.0, 0.75, 0.125, 0.125, 0.125, 0.25, 0.0, 0.25, 0.0, 0.125, 0.125, 0.375, 0.125, 0.5, 0.0, 0.5, 0.0, 0.375, 0.125, 0.625, 0.125, 0.75, 0.0, 0.75, 0.0, 0.625, 1.0, 0.25, 1.0, 0.375, 0.875, 0.375, 0.875, 0.25, 1.0, 0.5, 1.0, 0.625, 0.875, 0.625, 0.875, 0.5, 1.0, 0.75, 1.0, 0.875, 0.875, 0.875, 0.875, 0.75, 1.0, 0.125, 1.0, 0.25, 0.875, 0.25, 0.875, 0.125, 1.0, 0.375, 1.0, 0.5, 0.875, 0.5, 0.875, 0.375, 1.0, 0.625, 1.0, 0.75, 0.875, 0.75, 0.875, 0.625, 1.0, 0.875, 0.9375, 1.0, 0.875, 0.875, 0.9375, 0.0, 1.0, 0.125, 0.875, 0.125, 0.875, 0.125, 0.875, 0.25, 0.75, 0.25, 0.75, 0.125, 0.875, 0.375, 0.875, 0.5, 0.75, 0.5, 0.75, 0.375, 0.875, 0.625, 0.875, 0.75, 0.75, 0.75, 0.75, 0.625, 0.875, 0.875, 0.8125, 1.0, 0.75, 0.875, 0.8125, 0.0, 0.875, 0.125, 0.75, 0.125, 0.875, 0.25, 0.875, 0.375, 0.75, 0.375, 0.75, 0.25, 0.875, 0.5, 0.875, 0.625, 0.75, 0.625, 0.75, 0.5, 0.875, 0.75, 0.875, 0.875, 0.75, 0.875, 0.75, 0.75, 0.625, 0.9483, 0.625, 1.0, 0.5625, 1.0, 0.5625, 0.9483, 0.6875, 0.5, 0.625, 0.5, 0.625, 0.5, 0.6875, 0.5, 0.625, 0.9483, 0.5625, 0.9483, 0.5625, 1.0, 0.625, 1.0, 0.6875, 0.5, 0.6875, 0.5, 0.625, 0.5, 0.625, 0.5, 0.625, 0.9483, 0.5625, 0.9483, 0.5625, 0.9483, 0.625, 0.9483, 0.6875, 0.5, 0.6875, 0.5, 0.6875, 0.5, 0.6875, 0.5, 0.625, 1.0, 0.5625, 1.0, 0.5625, 1.0, 0.625, 1.0, 0.625, 0.5, 0.6875, 0.5, 0.6875, 0.5, 0.625, 0.5, 0.625, 0.9483, 0.625, 1.0, 0.625, 1.0, 0.625, 0.9483, 0.6875, 0.5, 0.625, 0.5, 0.625, 0.5, 0.6875, 0.5, 0.5625, 1.0, 0.5625, 0.9483, 0.5625, 0.9483, 0.5625, 1.0, 0.625, 0.5, 0.625, 0.5, 0.625, 0.5, 0.625, 0.5, 0.5625, 0.9483, 0.625, 0.9483, 0.625, 0.9483, 0.5625, 0.9483, 0.6875, 0.5, 0.6875, 0.5, 0.6875, 0.5, 0.6875, 0.5, 0.5625, 1.0, 0.625, 1.0, 0.625, 1.0, 0.5625, 1.0, 0.6875, 0.5, 0.625, 0.5, 0.625, 0.5, 0.6875, 0.5, 0.0, 0.0, 0.0, 0.0, 0.0, 0.0, 0.0, 0.0, 0.0, 0.0, 0.0, 0.0, 0.0, 0.0, 0.0, 0.0, 0.0, 0.0, 0.0, 0.0, 0.0, 0.0, 0.0, 0.0, 0.0, 0.0, 0.0, 0.0, 0.0, 0.0, 0.0, 0.0, 0.0, 0.0, 0.0, 0.0, 0.0, 0.0, 0.0, 0.0, 0.0, 0.0, 0.0, 0.0, 0.0, 0.0, 0.0, 0.0, 0.0, 0.0, 0.0, 0.0, 0.0, 0.0, 0.0, 0.0, 0.0, 0.0, 0.0, 0.0, 0.0, 0.0, 0.0, 0.0, 0.0, 0.0, 0.0, 0.0, 0.0, 0.0, 0.0, 0.0, 0.0, 0.0, 0.0, 0.0, 0.0, 0.0, 0.0, 0.0, 0.0, 0.0, 0.0, 0.0, 0.0, 0.0, 0.0, 0.0, 0.0, 0.0, 0.0, 0.0, 0.0, 0.0, 0.0, 0.0, 0.0, 0.0, 0.0, 0.0, 0.0, 0.0, 0.0, 0.0, 0.0, 0.0, 0.0, 0.0, 0.0, 0.0, 0.0, 0.0, 0.0, 0.0, 0.0, 0.0, 0.0, 0.0, 0.0, 0.0, 0.0, 0.0, 0.0, 0.0, 0.0, 0.0, 0.0, 0.0, 0.0, 0.0, 0.0, 0.0, 0.0, 0.0, 0.0, 0.0, 0.0, 0.0, 0.0, 0.0, 0.0, 0.0, 0.0, 0.0, 0.0, 0.0, 0.0, 0.0, 0.0, 0.0, 0.0, 0.0, 0.5, 1.0, 0.4375, 1.0, 0.4375, 1.0, 0.5, 1.0, 0.5625, 1.0, 0.5625, 1.0])
me_cylinder.use_remesh_fix_poles = True
me_cylinder.use_remesh_preserve_attributes = False
me_cylinder.update()

# ---- objects
ob_light = bpy.data.objects.new('Light', light_light)
ob_camera = bpy.data.objects.new('Camera', cam_camera)
ob_cylinder = bpy.data.objects.new('Cylinder', me_cylinder)
ob_empty = bpy.data.objects.new('Empty', None)

# ---- transforms, parenting, visibility, modifiers, constraints
ob_light.location = (4.076, 1.005, 5.904)
ob_light.rotation_euler = (0.6503, 0.05522, 1.866)
ob_light.lock_rotations_4d = False
ob_light.empty_display_type = 'ARROWS'
ob_light.color = (0.0, 0.0, 0.0, 0.0)
ob_light.lineart.crease_threshold = 0.0
ob_camera.location = (7.359, -6.926, 4.958)
ob_camera.rotation_euler = (1.109, 0.0, 0.8149)
ob_camera.lock_rotations_4d = False
ob_camera.empty_display_type = 'ARROWS'
ob_camera.color = (0.0, 0.0, 0.0, 0.0)
ob_camera.display_type = 'WIRE'
ob_camera.lineart.crease_threshold = 0.0
ob_cylinder.location = (0.0, 0.0, 0.0)
ob_cylinder.rotation_euler = (1.564, -0.0, 0.0)
ob_cylinder.scale = (1.0, 1.0, 1.737)
ob_empty.location = (0.0, -1.039, 0.5759)
ob_empty.rotation_euler = (1.571, 6.283, 1.571)
ob_empty.scale = (3.786, 3.786, 3.786)
ob_empty.empty_display_type = 'IMAGE'
ob_empty.empty_display_size = 5.0

# ---- collection membership
col_collection.objects.link(ob_light)
col_collection.objects.link(ob_camera)
col_collection.objects.link(ob_cylinder)
col_collection.objects.link(ob_empty)

# ---- scene / render settings (as saved in the file)
scene.camera = ob_camera
scene.frame_start = 1; scene.frame_end = 250; scene.frame_set(1)
scene.render.engine = 'BLENDER_EEVEE_NEXT'
scene.cycles.use_denoising = False
scene.cycles.samples = 128
scene.cycles.sampling_pattern = 'TABULATED_SOBOL'
scene.cycles.use_adaptive_sampling = False
scene.cycles.use_light_tree = False
scene.view_settings.view_transform = 'Filmic'
bpy.context.view_layer.update()
